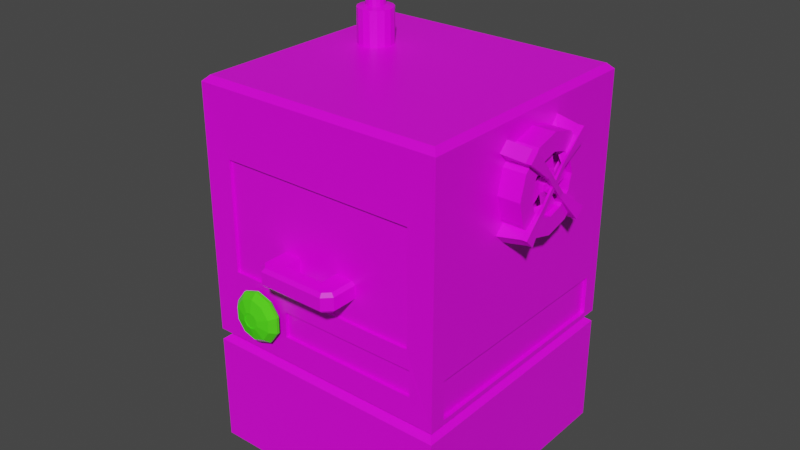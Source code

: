 # Source: pizzaOven.blend  (saved by Blender 3.2.14; exported with 4.5.12 LTS)
import bpy
from mathutils import Matrix  # noqa: F401  (used for matrix-valued properties, if any)

bpy.ops.wm.read_factory_settings(use_empty=True)
scene = bpy.context.scene
scene.name = 'Scene'

# ---- collections
col_collection = bpy.data.collections.new('Collection'); scene.collection.children.link(col_collection)

# ---- images (referenced by path relative to the original .blend; pixels are not part of the script)
import os
ASSET_DIR = os.environ.get("B2B_ASSET_DIR", "")  # directory of the original .blend (textures are referenced by path, not embedded)
HERE = os.path.dirname(os.path.abspath(__file__))  # packed textures are extracted next to this script under _unpacked/

def load_image(name, relpath, width, height, colorspace="sRGB"):
    """Load a texture the original file referenced (path relative to the .blend, or extracted next to this script)."""
    p = next((c for c in (os.path.join(HERE, relpath), os.path.join(ASSET_DIR, relpath)) if relpath and os.path.exists(c)), "")
    if p:
        img = bpy.data.images.load(p, check_existing=True)
        img.name = name
    else:  # same state as the original file: an image datablock whose file is absent (Cycles renders it pink)
        img = bpy.data.images.new(name, width, height)
        img.source = "FILE"
        img.filepath = "//" + (relpath or name)
    img.colorspace_settings.name = colorspace
    return img
img_texture_png = load_image('texture.png', 'texture.png', 1024, 1024, 'sRGB')

# ---- materials (node trees are filled in below, after node groups)
mat_pizzaovenmat = bpy.data.materials.new('PizzaOvenMat')
mat_pizzaovenmat.alpha_threshold = 0.0
mat_pizzaovenmat.use_transparent_shadow = False
mat_pizzaovenmat.line_color = (0.0, 0.0, 0.0, 1.0)
mat_bakebuttonmat = bpy.data.materials.new('BakeButtonMat')
mat_bakebuttonmat.use_transparent_shadow = False
mat_bakebuttonmat.diffuse_color = (0.08075, 0.8718, 0.01596, 1.0)
mat_bakebuttonmat.roughness = 0.1591
mat_bakebuttonmat.specular_intensity = 0.009091
mat_pizzaovenfan = bpy.data.materials.new('PizzaOvenFan')
mat_pizzaovenfan.use_transparent_shadow = False

# ---- material node trees
mat_pizzaovenmat.use_nodes = True; mat_pizzaovenmat.node_tree.nodes.clear()
_N = mat_pizzaovenmat.node_tree.nodes; _L = mat_pizzaovenmat.node_tree.links
n0 = _N.new('ShaderNodeOutputMaterial'); n0.name = 'Material Output'; n0.location = (300, 300)
n1 = _N.new('ShaderNodeBsdfPrincipled'); n1.name = 'Principled BSDF'; n1.location = (10, 300)
n1.distribution = 'GGX'
n1.subsurface_method = 'RANDOM_WALK_SKIN'
n1.inputs[2].default_value = 0.4
n1.inputs[3].default_value = 1.45
n1.inputs[27].default_value = (0.0, 0.0, 0.0, 1.0)
n1.inputs[28].default_value = 1.0
n2 = _N.new('ShaderNodeTexImage'); n2.name = 'Image Texture'; n2.location = (-413, 214)
n2.image = img_texture_png
n2.interpolation = 'Closest'
_L.new(n1.outputs[0], n0.inputs[0])
_L.new(n2.outputs[0], n1.inputs[0])
n0.is_active_output = True
mat_bakebuttonmat.use_nodes = True; mat_bakebuttonmat.node_tree.nodes.clear()
_N = mat_bakebuttonmat.node_tree.nodes; _L = mat_bakebuttonmat.node_tree.links
n0 = _N.new('ShaderNodeBsdfPrincipled'); n0.name = 'Principled BSDF'; n0.location = (10, 300)
n0.distribution = 'GGX'
n0.subsurface_method = 'RANDOM_WALK_SKIN'
n0.inputs[0].default_value = (0.08075, 0.8718, 0.01596, 1.0)
n0.inputs[2].default_value = 0.1591
n0.inputs[3].default_value = 1.45
n0.inputs[13].default_value = 0.009091
n0.inputs[27].default_value = (0.0, 0.0, 0.0, 1.0)
n0.inputs[28].default_value = 1.0
n1 = _N.new('ShaderNodeOutputMaterial'); n1.name = 'Material Output'; n1.location = (300, 300)
n2 = _N.new('ShaderNodeNormalMap'); n2.name = 'Normal Map'; n2.location = (-300, -300)
n2.label = 'Normal/Map'
n2.inputs[0].default_value = 0.0
_L.new(n0.outputs[0], n1.inputs[0])
_L.new(n2.outputs[0], n0.inputs[5])
n1.is_active_output = True
mat_pizzaovenfan.use_nodes = True; mat_pizzaovenfan.node_tree.nodes.clear()
_N = mat_pizzaovenfan.node_tree.nodes; _L = mat_pizzaovenfan.node_tree.links
n0 = _N.new('ShaderNodeBsdfPrincipled'); n0.name = 'Principled BSDF'; n0.location = (10, 300)
n0.distribution = 'GGX'
n0.subsurface_method = 'RANDOM_WALK_SKIN'
n0.inputs[3].default_value = 1.45
n0.inputs[27].default_value = (0.0, 0.0, 0.0, 1.0)
n0.inputs[28].default_value = 1.0
n1 = _N.new('ShaderNodeOutputMaterial'); n1.name = 'Material Output'; n1.location = (300, 300)
_L.new(n0.outputs[0], n1.inputs[0])
n1.is_active_output = True

# ---- world
world_world = bpy.data.worlds.new('World'); scene.world = world_world
world_world.use_nodes = True; world_world.node_tree.nodes.clear()
_N = world_world.node_tree.nodes; _L = world_world.node_tree.links
n0 = _N.new('ShaderNodeOutputWorld'); n0.name = 'World Output'; n0.location = (300, 300)
n1 = _N.new('ShaderNodeBackground'); n1.name = 'Background'; n1.location = (10, 300)
n1.inputs[0].default_value = (0.05088, 0.05088, 0.05088, 1.0)
_L.new(n1.outputs[0], n0.inputs[0])
n0.is_active_output = True
world_world.color = (0.05088, 0.05088, 0.05088)
world_world.use_sun_shadow = False
world_world.sun_shadow_jitter_overblur = 0.0

# ---- meshes
me_cube_001 = bpy.data.meshes.new('Cube.001')
me_cube_001.from_pydata([(-0.312, -0.8594, -0.1315), (-0.7848, -0.8573, 0.8981), (-1.0, 1.138, -0.5423), (0.811, -0.8594, -0.1315), (0.7848, -0.8573, 0.8981), (1.0, 1.138, -0.5423), (-0.312, -0.8602, -0.3385), (0.811, -0.8602, -0.3385), (-0.7848, -0.8176, 0.01729), (-0.7848, -0.8176, 0.8981), (0.7848, -0.8176, 0.8981), (0.7848, -0.8176, 0.01729), (-0.8447, -0.8015, -0.03794), (-0.8447, -0.8015, 0.635), (0.8447, -0.8015, 0.635), (0.8447, -0.8015, -0.03794), (-0.8447, 1.099, -0.03794), (-0.8447, 1.099, 0.635), (0.8447, 1.099, 0.635), (0.8447, 1.099, -0.03794), (-0.941, 1.079, -0.5873), (-0.941, -0.8033, -0.5873), (0.941, 1.079, -0.5873), (0.941, -0.8033, -0.5873), (-1.0, 1.138, -0.6349), (-1.0, -0.8623, -0.6349), (1.0, 1.138, -0.6349), (1.0, -0.8623, -0.6349), (-1.0, 1.138, -1.513), (-1.0, -0.8623, -1.513), (1.0, 1.138, -1.513), (1.0, -0.8623, -1.513), (-1.0, -0.7341, -0.5042), (-1.0, -0.04613, 0.7541), (-1.0, 0.3216, 0.7541), (-1.0, 1.01, -0.5042), (1.0, 1.01, -0.5042), (1.0, 0.3216, 0.7541), (1.0, -0.04613, 0.7541), (1.0, -0.7341, -0.5042), (-0.9692, -0.7341, -0.5042), (-0.9692, -0.7341, -0.1922), (-0.9692, 1.01, -0.1922), (-0.9692, 1.01, -0.5042), (0.9692, 1.01, -0.5042), (0.9692, 1.01, -0.1922), (0.9692, -0.7341, -0.1922), (0.9692, -0.7341, -0.5042), (-0.956, 1.094, 1.458), (-1.0, 0.3216, 1.122), (0.956, 1.094, 1.458), (1.0, 0.3216, 1.122), (-1.0, -0.04613, 1.122), (-0.956, -0.8183, 1.458), (0.956, -0.8183, 1.458), (1.0, -0.04613, 1.122), (-0.4658, 0.5234, 1.458), (-0.663, 0.5234, 1.458), (-0.663, 0.3262, 1.458), (-0.4658, 0.3262, 1.458), (-0.5644, 0.5643, 1.458), (-0.425, 0.4248, 1.458), (-0.7039, 0.4248, 1.458), (-0.5644, 0.2854, 1.458), (-0.5111, 0.5537, 1.458), (-0.4356, 0.3715, 1.458), (-0.6933, 0.4782, 1.458), (-0.6178, 0.296, 1.458), (-0.6178, 0.5537, 1.458), (-0.4356, 0.4782, 1.458), (-0.6933, 0.3715, 1.458), (-0.5111, 0.296, 1.458), (-0.4658, 0.5234, 1.728), (-0.663, 0.5234, 1.728), (-0.663, 0.3262, 1.728), (-0.4658, 0.3262, 1.728), (-0.5644, 0.5643, 1.728), (-0.425, 0.4248, 1.728), (-0.7039, 0.4248, 1.728), (-0.5644, 0.2854, 1.728), (-0.5111, 0.5537, 1.728), (-0.4356, 0.3715, 1.728), (-0.6933, 0.4782, 1.728), (-0.6178, 0.296, 1.728), (-0.6178, 0.5537, 1.728), (-0.4356, 0.4782, 1.728), (-0.6933, 0.3715, 1.728), (-0.5111, 0.296, 1.728), (-0.5118, 0.4774, 1.743), (-0.6171, 0.4774, 1.743), (-0.6171, 0.3722, 1.743), (-0.5118, 0.3722, 1.743), (-0.5644, 0.4992, 1.743), (-0.49, 0.4248, 1.743), (-0.6388, 0.4248, 1.743), (-0.5644, 0.3504, 1.743), (-0.536, 0.4936, 1.743), (-0.4957, 0.3964, 1.743), (-0.6332, 0.4533, 1.743), (-0.5929, 0.3561, 1.743), (-0.5929, 0.4936, 1.743), (-0.4957, 0.4533, 1.743), (-0.6332, 0.3964, 1.743), (-0.536, 0.3561, 1.743), (-0.5118, 0.4774, 2.133), (-0.6171, 0.4774, 2.133), (-0.6171, 0.3722, 2.133), (-0.5118, 0.3722, 2.133), (-0.5644, 0.4992, 2.133), (-0.49, 0.4248, 2.133), (-0.6388, 0.4248, 2.133), (-0.5644, 0.3504, 2.133), (-0.536, 0.4936, 2.133), (-0.4957, 0.3964, 2.133), (-0.6332, 0.4533, 2.133), (-0.5929, 0.3561, 2.133), (-0.5929, 0.4936, 2.133), (-0.4957, 0.4533, 2.133), (-0.6332, 0.3964, 2.133), (-0.536, 0.3561, 2.133), (-1.0, -0.8623, -0.5423), (1.0, -0.8623, -0.5423), (-0.7848, -0.8573, 0.01729), (0.7848, -0.8573, 0.01729), (-0.312, -0.8356, -0.3386), (0.811, -0.8356, -0.3386), (-0.312, -0.8348, -0.1316), (0.811, -0.8348, -0.1316), (-1.0, -0.7341, -0.1922), (-1.0, 1.01, -0.1922), (1.0, 1.01, -0.1922), (1.0, -0.7341, -0.1922), (-1.0, 1.138, 1.414), (-1.0, -0.8623, 1.414), (1.0, -0.8623, 1.414), (1.0, 1.138, 1.414), (-1.0, 0.1377, 0.678), (1.0, 0.1377, 0.678), (-1.0, 0.1377, 1.198), (1.0, 0.1377, 1.198), (-1.0, -0.1223, 0.938), (-1.0, 0.3977, 0.938), (1.0, 0.3977, 0.938), (1.0, -0.1223, 0.938), (-1.0, 0.2372, 0.6978), (1.0, 0.03822, 0.6978), (-1.0, 0.03822, 1.178), (1.0, 0.2372, 1.178), (-1.0, -0.1025, 1.038), (-1.0, 0.3779, 0.8385), (1.0, 0.3779, 0.8385), (1.0, -0.1025, 0.8385), (-1.0, 0.03822, 0.6978), (1.0, 0.2372, 0.6978), (-1.0, 0.2372, 1.178), (1.0, 0.03822, 1.178), (-1.0, -0.1025, 0.8385), (-1.0, 0.3779, 1.038), (1.0, 0.3779, 1.038), (1.0, -0.1025, 1.038), (0.178, 0.3216, 0.7541), (0.178, -0.04613, 0.7541), (0.178, 0.3216, 1.122), (0.178, -0.04613, 1.122), (0.178, 0.1377, 0.678), (0.178, 0.1377, 1.198), (0.178, 0.3977, 0.938), (0.178, -0.1223, 0.938), (0.178, 0.03822, 0.6978), (0.178, 0.03822, 1.178), (0.178, 0.2372, 1.178), (0.178, -0.1025, 1.038), (0.178, 0.3779, 0.8385), (0.178, 0.2372, 0.6978), (0.178, -0.1025, 0.8385), (0.178, 0.3779, 1.038), (-0.1743, 0.03822, 0.6978), (-0.1743, -0.04613, 0.7541), (-0.1743, 0.1377, 1.198), (-0.1743, 0.2372, 1.178), (-0.1743, 0.3977, 0.938), (-0.1743, 0.3779, 0.8385), (-0.1743, 0.3216, 0.7541), (-0.1743, 0.2372, 0.6978), (-0.1743, 0.03822, 1.178), (-0.1743, -0.04613, 1.122), (-0.1743, 0.3216, 1.122), (-0.1743, -0.1025, 1.038), (-0.1743, -0.1025, 0.8385), (-0.1743, 0.1377, 0.678), (-0.1743, -0.1223, 0.938), (-0.1743, 0.3779, 1.038)], [], [(5, 135, 130, 36), (4, 1, 9, 10), (2, 5, 22, 20), (132, 2, 35, 129), (1, 4, 134, 133), (0, 6, 124, 126), (134, 121, 39, 131), (8, 11, 15, 12), (123, 4, 10, 11), (122, 123, 11, 8), (1, 122, 8, 9), (13, 12, 16, 17), (9, 8, 12, 13), (10, 9, 13, 14), (11, 10, 14, 15), (19, 18, 17, 16), (14, 13, 17, 18), (15, 14, 18, 19), (20, 22, 26, 24), (120, 2, 20, 21), (5, 121, 23, 22), (121, 120, 21, 23), (26, 27, 31, 30), (22, 23, 27, 26), (21, 20, 24, 25), (23, 21, 25, 27), (28, 30, 31, 29), (25, 24, 28, 29), (27, 25, 29, 31), (24, 26, 30, 28), (15, 19, 16, 12), (122, 1, 133, 120), (2, 132, 135, 5), (2, 120, 32, 35), (4, 123, 121, 134), (121, 5, 36, 39), (40, 41, 42, 43), (128, 41, 40, 32), (129, 42, 41, 128), (35, 43, 42, 129), (32, 40, 43, 35), (44, 45, 46, 47), (130, 45, 44, 36), (131, 46, 45, 130), (39, 47, 46, 131), (36, 44, 47, 39), (120, 133, 128, 32), (53, 48, 132, 133), (48, 50, 135, 132), (50, 54, 134, 135), (54, 53, 133, 134), (50, 48, 57, 68, 60, 64, 56), (48, 53, 58, 70, 62, 66, 57), (53, 54, 59, 71, 63, 67, 58), (54, 50, 56, 69, 61, 65, 59), (57, 66, 82, 73), (69, 56, 72, 85), (62, 70, 86, 78), (58, 67, 83, 74), (70, 58, 74, 86), (63, 71, 87, 79), (71, 59, 75, 87), (64, 60, 76, 80), (65, 61, 77, 81), (66, 62, 78, 82), (56, 64, 80, 72), (67, 63, 79, 83), (60, 68, 84, 76), (59, 65, 81, 75), (68, 57, 73, 84), (61, 69, 85, 77), (85, 72, 88, 101), (78, 86, 102, 94), (86, 74, 90, 102), (79, 87, 103, 95), (72, 80, 96, 88), (87, 75, 91, 103), (80, 76, 92, 96), (75, 81, 97, 91), (81, 77, 93, 97), (73, 82, 98, 89), (82, 78, 94, 98), (74, 83, 99, 90), (83, 79, 95, 99), (76, 84, 100, 92), (84, 73, 89, 100), (77, 85, 101, 93), (97, 93, 109, 113), (89, 98, 114, 105), (98, 94, 110, 114), (90, 99, 115, 106), (99, 95, 111, 115), (92, 100, 116, 108), (100, 89, 105, 116), (93, 101, 117, 109), (101, 88, 104, 117), (94, 102, 118, 110), (102, 90, 106, 118), (95, 103, 119, 111), (88, 96, 112, 104), (103, 91, 107, 119), (96, 92, 108, 112), (91, 97, 113, 107), (7, 6, 120, 121), (0, 3, 123, 122), (6, 0, 122, 120), (3, 7, 121, 123), (127, 126, 124, 125), (6, 7, 125, 124), (7, 3, 127, 125), (3, 0, 126, 127), (33, 152, 136, 144, 34, 129, 128), (37, 153, 137, 145, 38, 131, 130), (49, 154, 138, 146, 52, 133, 132), (55, 155, 139, 147, 51, 135, 134), (52, 148, 140, 156, 33, 128, 133), (34, 149, 141, 157, 49, 132, 129), (51, 158, 142, 150, 37, 130, 135), (38, 151, 143, 159, 55, 134, 131), (38, 145, 168, 161), (140, 148, 171, 167), (52, 146, 169, 163), (141, 149, 172, 166), (136, 152, 168, 164), (51, 147, 170, 162), (150, 142, 166, 172), (137, 153, 173, 164), (148, 52, 163, 171), (143, 151, 174, 167), (138, 154, 170, 165), (149, 34, 160, 172), (152, 33, 161, 168), (139, 155, 169, 165), (37, 150, 172, 160), (153, 37, 160, 173), (156, 140, 167, 174), (151, 38, 161, 174), (154, 49, 162, 170), (157, 141, 166, 175), (155, 55, 163, 169), (142, 158, 175, 166), (33, 156, 174, 161), (159, 143, 167, 171), (49, 157, 175, 162), (144, 136, 164, 173), (158, 51, 162, 175), (145, 137, 164, 168), (55, 159, 171, 163), (146, 138, 165, 169), (34, 144, 173, 160), (147, 139, 165, 170), (168, 164, 189, 176), (176, 177, 188, 190, 187, 185, 184, 178, 179, 186, 191, 180, 181, 182, 183, 189), (173, 160, 182, 183), (164, 173, 183, 189), (165, 169, 184, 178), (169, 163, 185, 184), (167, 174, 188, 190), (162, 170, 179, 186), (166, 175, 191, 180), (163, 171, 187, 185), (161, 168, 176, 177), (171, 167, 190, 187), (160, 172, 181, 182), (170, 165, 178, 179), (175, 162, 186, 191), (174, 161, 177, 188), (172, 166, 180, 181), (164, 173, 160, 172, 166, 175, 162, 170, 165, 169, 163, 171, 167, 174, 161, 168)])
_uv = me_cube_001.uv_layers.new(name='UVMap')
_uv.uv.foreach_set('vector', [1.011, 0.09396, 1.011, 0.9952, 0.9456, 0.2553, 0.9456, 0.1115, 0.5984, 0.7766, 0.5984, 0.9734, 0.5984, 0.9734, 0.5984, 0.7766, 0.4974, 0.17, 0.4473, 0.17, 0.4487, 0.1713, 0.496, 0.1713, 9.388e-05, 0.9897, 9.542e-05, 0.1083, 0.06417, 0.1254, 0.06418, 0.266, 0.3222, 0.9131, 0.6827, 0.9131, 0.7315, 0.958, 0.2734, 0.958, 0.4595, 0.1782, 0.4573, 0.176, 0.4573, 0.176, 0.4595, 0.1782, -0.01114, 0.9952, -0.01114, 0.09397, 0.05438, 0.1115, 0.05438, 0.2553, 0.4016, 0.9734, 0.4016, 0.7766, 0.4016, 0.7766, 0.4016, 0.9734, 0.4016, 0.7766, 0.5984, 0.7766, 0.5984, 0.7766, 0.4016, 0.7766, 0.4016, 0.9734, 0.4016, 0.7766, 0.4016, 0.7766, 0.4016, 0.9734, 0.5984, 0.9734, 0.4016, 0.9734, 0.4016, 0.9734, 0.5984, 0.9734, 0.4587, 0.1537, 0.4587, 0.1271, 0.5113, 0.1271, 0.5113, 0.1537, 0.4637, 0.153, 0.4637, 0.1286, 0.462, 0.1271, 0.462, 0.1537, 0.5984, 0.7766, 0.5984, 0.9734, 0.5984, 0.9734, 0.5984, 0.7766, 0.5072, 0.1286, 0.5072, 0.153, 0.5088, 0.1537, 0.5088, 0.1271, 0.5088, 0.1271, 0.5088, 0.1537, 0.462, 0.1537, 0.462, 0.1271, 0.4643, 0.1454, 0.4643, 0.07831, 0.4643, 0.07831, 0.4643, 0.1454, 0.4636, 0.1271, 0.4636, 0.1537, 0.5162, 0.1537, 0.5162, 0.1271, 0.496, 0.1713, 0.4487, 0.1713, 0.4473, 0.17, 0.4974, 0.17, 0.0, 0.0493, 0.0, 0.9507, 0.02949, 0.9241, 0.02949, 0.07588, 0.4473, 0.17, 0.4473, 0.2152, 0.4487, 0.2139, 0.4487, 0.1713, 0.4473, 0.2152, 0.4974, 0.2152, 0.496, 0.2139, 0.4487, 0.2139, 0.839, 0.4985, 0.161, 0.4985, 0.161, 0.2301, 0.839, 0.2301, 0.4487, 0.1713, 0.4487, 0.2139, 0.4473, 0.2152, 0.4473, 0.17, 0.496, 0.2139, 0.496, 0.1713, 0.4974, 0.17, 0.4974, 0.2152, 0.4487, 0.2139, 0.496, 0.2139, 0.4974, 0.2152, 0.4473, 0.2152, 0.1605, 0.1768, 0.2256, 0.1768, 0.2256, 0.2419, 0.1605, 0.2419, 0.161, 0.4985, 0.839, 0.4985, 0.839, 0.2301, 0.161, 0.2301, 0.839, 0.4985, 0.161, 0.4985, 0.161, 0.2301, 0.839, 0.2301, 0.161, 0.4985, 0.839, 0.4985, 0.839, 0.2301, 0.161, 0.2301, 0.5088, 0.1091, 0.5088, 0.1617, 0.462, 0.1617, 0.462, 0.1091, 0.3222, 0.5526, 0.3222, 0.9131, 0.2734, 0.9518, 0.2734, 0.5039, 0.03993, 0.2539, 0.4111, 0.2539, 0.4111, 0.6334, 0.03993, 0.6334, 9.542e-05, 0.1083, 0.9999, 0.1082, 0.9358, 0.1254, 0.06417, 0.1254, 0.6827, 0.9131, 0.6827, 0.5526, 0.7314, 0.5039, 0.7314, 0.9518, -0.01114, 0.09397, 1.011, 0.09396, 0.9456, 0.1115, 0.05438, 0.1115, 0.06504, 0.2496, 0.06504, 0.1286, 0.9388, 0.1286, 0.9388, 0.2496, 0.609, 0.01602, 0.609, 0.01602, 0.391, 0.01602, 0.391, 0.01602, 0.609, 0.234, 0.609, 0.234, 0.609, 0.01602, 0.609, 0.01602, 0.391, 0.234, 0.391, 0.234, 0.609, 0.234, 0.609, 0.234, 0.391, 0.01602, 0.391, 0.01602, 0.391, 0.234, 0.391, 0.234, 0.06226, 0.2568, 0.06226, 0.1359, 0.939, 0.1359, 0.939, 0.2568, 0.1576, 0.09451, 0.158, 0.09507, 0.1532, 0.09475, 0.1537, 0.09435, 0.1575, 0.07622, 0.158, 0.07582, 0.158, 0.09507, 0.1576, 0.09451, 0.1536, 0.1785, 0.1532, 0.178, 0.158, 0.1783, 0.1575, 0.1787, 0.1537, 0.1968, 0.1532, 0.1972, 0.1532, 0.178, 0.1536, 0.1785, 0.9999, 0.1082, 0.9999, 0.9897, 0.9358, 0.266, 0.9358, 0.1254, 0.57, 0.6452, 0.4446, 0.6452, 0.4417, 0.6423, 0.5729, 0.6423, 0.4446, 0.6452, 0.4446, 0.7707, 0.4417, 0.7735, 0.4417, 0.6423, 0.4446, 0.7707, 0.57, 0.7707, 0.5729, 0.7735, 0.4417, 0.7735, 0.57, 0.7707, 0.57, 0.6452, 0.5729, 0.6423, 0.5729, 0.7735, -0.005788, 0.9876, -0.005788, 0.6802, 0.1196, 0.8056, 0.1196, 0.8198, 0.1196, 0.8339, 0.1196, 0.848, 0.1196, 0.8622, -0.005788, 0.6802, 0.3016, 0.6802, 0.1762, 0.8056, 0.162, 0.8056, 0.1479, 0.8056, 0.1338, 0.8056, 0.1196, 0.8056, 0.3016, 0.6802, 0.3016, 0.9876, 0.1762, 0.8622, 0.1762, 0.848, 0.1762, 0.8339, 0.1762, 0.8198, 0.1762, 0.8056, 0.3016, 0.9876, -0.005788, 0.9876, 0.1196, 0.8622, 0.1338, 0.8622, 0.1479, 0.8622, 0.162, 0.8622, 0.1762, 0.8622, 0.1196, 0.8056, 0.1338, 0.8056, 0.1338, 0.8056, 0.1196, 0.8056, 0.1338, 0.8622, 0.1196, 0.8622, 0.1196, 0.8622, 0.1338, 0.8622, 0.1479, 0.8056, 0.162, 0.8056, 0.162, 0.8056, 0.1479, 0.8056, 0.1762, 0.8056, 0.1762, 0.8198, 0.1762, 0.8198, 0.1762, 0.8056, 0.162, 0.8056, 0.1762, 0.8056, 0.1762, 0.8056, 0.162, 0.8056, 0.1762, 0.8339, 0.1762, 0.848, 0.1762, 0.848, 0.1762, 0.8339, 0.1762, 0.848, 0.1762, 0.8622, 0.1762, 0.8622, 0.1762, 0.848, 0.1196, 0.848, 0.1196, 0.8339, 0.1196, 0.8339, 0.1196, 0.848, 0.162, 0.8622, 0.1479, 0.8622, 0.1479, 0.8622, 0.162, 0.8622, 0.1338, 0.8056, 0.1479, 0.8056, 0.1479, 0.8056, 0.1338, 0.8056, 0.1196, 0.8622, 0.1196, 0.848, 0.1196, 0.848, 0.1196, 0.8622, 0.1762, 0.8198, 0.1762, 0.8339, 0.1762, 0.8339, 0.1762, 0.8198, 0.1196, 0.8339, 0.1196, 0.8198, 0.1196, 0.8198, 0.1196, 0.8339, 0.1762, 0.8622, 0.162, 0.8622, 0.162, 0.8622, 0.1762, 0.8622, 0.1196, 0.8198, 0.1196, 0.8056, 0.1196, 0.8056, 0.1196, 0.8198, 0.1479, 0.8622, 0.1338, 0.8622, 0.1338, 0.8622, 0.1479, 0.8622, 0.1338, 0.8622, 0.1196, 0.8622, 0.1196, 0.8622, 0.1338, 0.8622, 0.1479, 0.8056, 0.162, 0.8056, 0.162, 0.8056, 0.1479, 0.8056, 0.162, 0.8056, 0.1762, 0.8056, 0.1762, 0.8056, 0.162, 0.8056, 0.1762, 0.8339, 0.1762, 0.848, 0.1762, 0.848, 0.1762, 0.8339, 0.1196, 0.8622, 0.1196, 0.848, 0.1196, 0.848, 0.1196, 0.8622, 0.1762, 0.848, 0.1762, 0.8622, 0.1762, 0.8622, 0.1762, 0.848, 0.1196, 0.848, 0.1196, 0.8339, 0.1196, 0.8339, 0.1196, 0.848, 0.1762, 0.8622, 0.162, 0.8622, 0.162, 0.8622, 0.1762, 0.8622, 0.162, 0.8622, 0.1479, 0.8622, 0.1479, 0.8622, 0.162, 0.8622, 0.1196, 0.8056, 0.1338, 0.8056, 0.1338, 0.8056, 0.1196, 0.8056, 0.1338, 0.8056, 0.1479, 0.8056, 0.1479, 0.8056, 0.1338, 0.8056, 0.1762, 0.8056, 0.1762, 0.8198, 0.1762, 0.8198, 0.1762, 0.8056, 0.1762, 0.8198, 0.1762, 0.8339, 0.1762, 0.8339, 0.1762, 0.8198, 0.1196, 0.8339, 0.1196, 0.8198, 0.1196, 0.8198, 0.1196, 0.8339, 0.1196, 0.8198, 0.1196, 0.8056, 0.1196, 0.8056, 0.1196, 0.8198, 0.1479, 0.8622, 0.1338, 0.8622, 0.1338, 0.8622, 0.1479, 0.8622, 0.162, 0.8622, 0.1479, 0.8622, 0.1479, 0.8622, 0.162, 0.8622, 0.1196, 0.8056, 0.1338, 0.8056, 0.1338, 0.8056, 0.1196, 0.8056, 0.1338, 0.8056, 0.1479, 0.8056, 0.1479, 0.8056, 0.1338, 0.8056, 0.1762, 0.8056, 0.1762, 0.8198, 0.1762, 0.8198, 0.1762, 0.8056, 0.1762, 0.8198, 0.1762, 0.8339, 0.1762, 0.8339, 0.1762, 0.8198, 0.1196, 0.8339, 0.1196, 0.8198, 0.1196, 0.8198, 0.1196, 0.8339, 0.1196, 0.8198, 0.1196, 0.8056, 0.1196, 0.8056, 0.1196, 0.8198, 0.1479, 0.8622, 0.1338, 0.8622, 0.1338, 0.8622, 0.1479, 0.8622, 0.1338, 0.8622, 0.1196, 0.8622, 0.1196, 0.8622, 0.1338, 0.8622, 0.1479, 0.8056, 0.162, 0.8056, 0.162, 0.8056, 0.1479, 0.8056, 0.162, 0.8056, 0.1762, 0.8056, 0.1762, 0.8056, 0.162, 0.8056, 0.1762, 0.8339, 0.1762, 0.848, 0.1762, 0.848, 0.1762, 0.8339, 0.1196, 0.8622, 0.1196, 0.848, 0.1196, 0.848, 0.1196, 0.8622, 0.1762, 0.848, 0.1762, 0.8622, 0.1762, 0.8622, 0.1762, 0.848, 0.1196, 0.848, 0.1196, 0.8339, 0.1196, 0.8339, 0.1196, 0.848, 0.1762, 0.8622, 0.162, 0.8622, 0.162, 0.8622, 0.1762, 0.8622, 0.6527, 0.5245, 0.3521, 0.5245, 0.2734, 0.5039, 0.7314, 0.5039, 0.3597, 0.532, 0.6452, 0.532, 0.6827, 0.5526, 0.3222, 0.5526, 0.3521, 0.5245, 0.3597, 0.532, 0.3222, 0.5526, 0.2734, 0.5039, 0.6452, 0.532, 0.6527, 0.5245, 0.7314, 0.5039, 0.6827, 0.5526, 0.3794, 0.09976, 4.071e-05, 0.09976, 4.071e-05, 4.081e-05, 0.3794, 4.077e-05, 0.4573, 0.176, 0.5476, 0.176, 0.5476, 0.176, 0.4573, 0.176, 0.5476, 0.176, 0.5453, 0.1782, 0.5453, 0.1782, 0.5476, 0.176, 0.5453, 0.1782, 0.4595, 0.1782, 0.4595, 0.1782, 0.5453, 0.1782, 0.6191, 0.6296, 0.5644, 0.5967, 0.5, 0.5851, 0.4356, 0.5967, 0.3809, 0.6296, 0.06418, 0.266, 0.9358, 0.266, 0.6223, 0.6309, 0.5662, 0.5971, 0.5, 0.5852, 0.4338, 0.5971, 0.3777, 0.6309, 0.05438, 0.2553, 0.9456, 0.2553, 0.3809, 0.8443, 0.4356, 0.8772, 0.5, 0.8887, 0.5644, 0.8772, 0.6191, 0.8443, 0.9999, 0.9897, 9.388e-05, 0.9897, 0.3777, 0.8514, 0.4338, 0.8852, 0.5, 0.8971, 0.5662, 0.8852, 0.6223, 0.8514, 1.011, 0.9952, -0.01114, 0.9952, 0.6191, 0.8443, 0.6556, 0.795, 0.6684, 0.7369, 0.6556, 0.6788, 0.6191, 0.6296, 0.9358, 0.266, 0.9999, 0.9897, 0.3809, 0.6296, 0.3444, 0.6788, 0.3316, 0.7369, 0.3444, 0.795, 0.3809, 0.8443, 9.388e-05, 0.9897, 0.06418, 0.266, 0.6223, 0.8514, 0.6598, 0.8008, 0.673, 0.7411, 0.6598, 0.6815, 0.6223, 0.6309, 0.9456, 0.2553, 1.011, 0.9952, 0.3777, 0.6309, 0.3402, 0.6815, 0.327, 0.7411, 0.3402, 0.8008, 0.3777, 0.8514, -0.01114, 0.9952, 0.05438, 0.2553, 0.4481, 0.1604, 0.4534, 0.1604, 0.4534, 0.1604, 0.4481, 0.1604, 0.4928, 0.1922, 0.493, 0.194, 0.493, 0.194, 0.4928, 0.1922, 0.4932, 0.1959, 0.4892, 0.1959, 0.4892, 0.1959, 0.4932, 0.1959, 0.4775, 0.1922, 0.4777, 0.1903, 0.4777, 0.1903, 0.4775, 0.1922, 0.4852, 0.1885, 0.4888, 0.1885, 0.4888, 0.1885, 0.4852, 0.1885, 0.4706, 0.1712, 0.4647, 0.1712, 0.4647, 0.1712, 0.4706, 0.1712, 0.4699, 0.1631, 0.4701, 0.1658, 0.4701, 0.1658, 0.4699, 0.1631, 0.4588, 0.1604, 0.4642, 0.1604, 0.4642, 0.1604, 0.4588, 0.1604, 0.493, 0.194, 0.4932, 0.1959, 0.4932, 0.1959, 0.493, 0.194, 0.4476, 0.1658, 0.4478, 0.1631, 0.4478, 0.1631, 0.4476, 0.1658, 0.4852, 0.1959, 0.4812, 0.1959, 0.4812, 0.1959, 0.4852, 0.1959, 0.4777, 0.1903, 0.4779, 0.1885, 0.4779, 0.1885, 0.4777, 0.1903, 0.4888, 0.1885, 0.4925, 0.1885, 0.4925, 0.1885, 0.4888, 0.1885, 0.4588, 0.1712, 0.453, 0.1712, 0.453, 0.1712, 0.4588, 0.1712, 0.4696, 0.1604, 0.4699, 0.1631, 0.4699, 0.1631, 0.4696, 0.1604, 0.4642, 0.1604, 0.4696, 0.1604, 0.4696, 0.1604, 0.4642, 0.1604, 0.4927, 0.1903, 0.4928, 0.1922, 0.4928, 0.1922, 0.4927, 0.1903, 0.4478, 0.1631, 0.4481, 0.1604, 0.4481, 0.1604, 0.4478, 0.1631, 0.4812, 0.1959, 0.4772, 0.1959, 0.4772, 0.1959, 0.4812, 0.1959, 0.4774, 0.194, 0.4775, 0.1922, 0.4775, 0.1922, 0.4774, 0.194, 0.453, 0.1712, 0.4471, 0.1712, 0.4471, 0.1712, 0.453, 0.1712, 0.4701, 0.1658, 0.4703, 0.1685, 0.4703, 0.1685, 0.4701, 0.1658, 0.4925, 0.1885, 0.4927, 0.1903, 0.4927, 0.1903, 0.4925, 0.1885, 0.4473, 0.1685, 0.4476, 0.1658, 0.4476, 0.1658, 0.4473, 0.1685, 0.4772, 0.1959, 0.4774, 0.194, 0.4774, 0.194, 0.4772, 0.1959, 0.4815, 0.1885, 0.4852, 0.1885, 0.4852, 0.1885, 0.4815, 0.1885, 0.4703, 0.1685, 0.4706, 0.1712, 0.4706, 0.1712, 0.4703, 0.1685, 0.4534, 0.1604, 0.4588, 0.1604, 0.4588, 0.1604, 0.4534, 0.1604, 0.4471, 0.1712, 0.4473, 0.1685, 0.4473, 0.1685, 0.4471, 0.1712, 0.4892, 0.1959, 0.4852, 0.1959, 0.4852, 0.1959, 0.4892, 0.1959, 0.4779, 0.1885, 0.4815, 0.1885, 0.4815, 0.1885, 0.4779, 0.1885, 0.4647, 0.1712, 0.4588, 0.1712, 0.4588, 0.1712, 0.4647, 0.1712, 0.4304, 0.5521, 0.4975, 0.5521, 0.4975, 0.5521, 0.4304, 0.5521, 0.0, 0.0, 0.0, 0.0, 0.0, 0.0, 0.0, 0.0, 0.0, 0.0, 0.0, 0.0, 0.0, 0.0, 0.0, 0.0, 0.0, 0.0, 0.0, 0.0, 0.0, 0.0, 0.0, 0.0, 0.0, 0.0, 0.0, 0.0, 0.0, 0.0, 0.0, 0.0, 0.4338, 0.5466, 0.367, 0.5466, 0.367, 0.5466, 0.4338, 0.5466, 0.5007, 0.5466, 0.4338, 0.5466, 0.4338, 0.5466, 0.5007, 0.5466, 0.5007, 0.6821, 0.5735, 0.6821, 0.5735, 0.6821, 0.5007, 0.6821, 0.4244, 0.6866, 0.3513, 0.6866, 0.3513, 0.6866, 0.4244, 0.6866, 0.6403, 0.6143, 0.6373, 0.5805, 0.6373, 0.5805, 0.6403, 0.6143, 0.355, 0.6821, 0.4278, 0.6821, 0.4278, 0.6821, 0.355, 0.6821, 0.6378, 0.6194, 0.6408, 0.653, 0.6408, 0.653, 0.6378, 0.6194, 0.3513, 0.6866, 0.3543, 0.653, 0.3543, 0.653, 0.3513, 0.6866, 0.6343, 0.5466, 0.5675, 0.5466, 0.5675, 0.5466, 0.6343, 0.5466, 0.3543, 0.653, 0.3573, 0.6194, 0.3573, 0.6194, 0.3543, 0.653, 0.6318, 0.5521, 0.6348, 0.5857, 0.6348, 0.5857, 0.6318, 0.5521, 0.5707, 0.6866, 0.4975, 0.6866, 0.4975, 0.6866, 0.5707, 0.6866, 0.6408, 0.653, 0.6438, 0.6866, 0.6438, 0.6866, 0.6408, 0.653, 0.6373, 0.5805, 0.6343, 0.5466, 0.6343, 0.5466, 0.6373, 0.5805, 0.6348, 0.5857, 0.6378, 0.6194, 0.6378, 0.6194, 0.6348, 0.5857, 0.0, 0.0, 0.0, 0.0, 0.0, 0.0, 0.0, 0.0, 0.0, 0.0, 0.0, 0.0, 0.0, 0.0, 0.0, 0.0, 0.0, 0.0, 0.0, 0.0, 0.0, 0.0, 0.0, 0.0, 0.0, 0.0, 0.0, 0.0, 0.0, 0.0, 0.0, 0.0])
me_cube_001.materials.append(mat_pizzaovenmat)
me_cube_001.update()
me_cube_002 = bpy.data.meshes.new('Cube.002')
me_cube_002.from_pydata([(-0.7848, 3.576e-07, -0.8808), (-0.7848, 3.576e-07, 0.0), (0.7848, 3.576e-07, -0.8808), (0.7848, 3.576e-07, 0.0), (-0.7848, -0.03975, -0.8808), (-0.7848, -0.03975, 0.0), (0.7848, -0.03975, -0.8808), (0.7848, -0.03975, 0.0), (-0.1649, -0.03975, -0.7095), (0.1649, -0.03975, -0.7095), (-0.1649, -0.03975, -0.5605), (0.1649, -0.03975, -0.5605), (0.1649, -0.1778, -0.7095), (-0.1649, -0.1778, -0.5605), (0.1649, -0.1778, -0.5605), (-0.1649, -0.1778, -0.7095), (0.3298, -0.03975, -0.6841), (0.3044, -0.03975, -0.7095), (0.3518, -0.03975, -0.722), (0.3044, -0.03975, -0.5605), (0.3298, -0.03975, -0.5859), (0.3418, -0.03975, -0.5382), (-0.3298, -0.03975, -0.5859), (-0.3044, -0.03975, -0.5605), (-0.3418, -0.03975, -0.5382), (-0.3044, -0.03975, -0.7095), (-0.3298, -0.03975, -0.6841), (-0.3518, -0.03975, -0.722), (0.3044, -0.1778, -0.5605), (0.3298, -0.1778, -0.5859), (0.3298, -0.1778, -0.6841), (0.3044, -0.1778, -0.7095), (-0.3298, -0.1778, -0.5859), (-0.3044, -0.1778, -0.5605), (-0.3044, -0.1778, -0.7095), (-0.3298, -0.1778, -0.6841), (0.1649, -0.2789, -0.7095), (0.1649, -0.3042, -0.6841), (-0.1649, -0.2789, -0.5605), (-0.1649, -0.3042, -0.5859), (0.1649, -0.3042, -0.5859), (0.1649, -0.2789, -0.5605), (-0.1649, -0.3042, -0.6841), (-0.1649, -0.2789, -0.7095), (0.2566, -0.2789, -0.5605), (0.2671, -0.3042, -0.5859), (0.3044, -0.231, -0.5605), (0.3298, -0.2415, -0.5859), (0.3044, -0.231, -0.7095), (0.3298, -0.2415, -0.6841), (0.2566, -0.2789, -0.7095), (0.2671, -0.3042, -0.6841), (-0.3044, -0.231, -0.5605), (-0.3298, -0.2415, -0.5859), (-0.2566, -0.2789, -0.5605), (-0.2671, -0.3042, -0.5859), (-0.2566, -0.2789, -0.7095), (-0.2671, -0.3042, -0.6841), (-0.3044, -0.231, -0.7095), (-0.3298, -0.2415, -0.6841)], [], [(2, 0, 1, 3), (30, 29, 47, 49), (1, 0, 4, 5), (2, 3, 7, 6), (0, 2, 6, 4), (3, 1, 5, 7), (9, 17, 31, 12), (19, 11, 14, 28), (25, 8, 15, 34), (6, 7, 21, 20, 16, 18), (9, 11, 10, 8), (11, 9, 12, 14), (42, 39, 55, 57), (22, 26, 35, 32), (4, 6, 18, 17, 9, 8, 25, 27), (10, 23, 33, 13), (5, 4, 27, 26, 22, 24), (8, 10, 13, 15), (7, 5, 24, 23, 10, 11, 19, 21), (34, 15, 43, 56, 58), (12, 31, 48, 50, 36), (51, 45, 40, 37), (32, 35, 59, 53), (36, 43, 15, 12), (13, 33, 52, 54, 38), (14, 13, 38, 41), (40, 39, 42, 37), (12, 15, 13, 14), (45, 51, 49, 47), (57, 55, 53, 59), (28, 14, 41, 44, 46), (16, 17, 18), (19, 20, 21), (22, 23, 24), (25, 26, 27), (35, 26, 25, 34), (22, 32, 33, 23), (19, 28, 29, 20), (31, 17, 16, 30), (39, 40, 41, 38), (37, 42, 43, 36), (46, 44, 45, 47), (50, 48, 49, 51), (58, 56, 57, 59), (54, 52, 53, 55), (48, 31, 30, 49), (28, 46, 47, 29), (36, 50, 51, 37), (44, 41, 40, 45), (32, 53, 52, 33), (55, 39, 38, 54), (56, 43, 42, 57), (34, 58, 59, 35), (16, 20, 29, 30)])
_uv = me_cube_002.uv_layers.new(name='UVMap')
_uv.uv.foreach_set('vector', [0.0, 0.0, 0.0, 0.0, 0.0, 0.0, 0.0, 0.0, 0.4583, 0.1664, 0.4582, 0.1672, 0.4578, 0.167, 0.4579, 0.1666, 0.0, 0.0, 0.0, 0.0, 0.0, 0.0, 0.0, 0.0, 0.0, 0.0, 0.0, 0.0, 0.0, 0.0, 0.0, 0.0, 0.0, 0.0, 0.0, 0.0, 0.0, 0.0, 0.0, 0.0, 0.0, 0.0, 0.0, 0.0, 0.0, 0.0, 0.0, 0.0, 0.452, 0.1608, 0.4623, 0.1619, 0.4581, 0.1661, 0.457, 0.1658, 0.4619, 0.1719, 0.452, 0.1727, 0.4569, 0.1674, 0.458, 0.1674, 0.457, 0.1667, 0.457, 0.1667, 0.4575, 0.1671, 0.457, 0.1667, 0.6119, 0.7471, 0.6119, 0.7495, 0.6107, 0.748, 0.6107, 0.7479, 0.6107, 0.7476, 0.6107, 0.7475, 0.558, 0.7891, 0.558, 0.7895, 0.5571, 0.7895, 0.5571, 0.7891, 0.452, 0.1727, 0.452, 0.1608, 0.457, 0.1658, 0.4569, 0.1674, 0.457, 0.1667, 0.457, 0.1667, 0.457, 0.1667, 0.457, 0.1667, 0.457, 0.1667, 0.457, 0.1667, 0.457, 0.1667, 0.457, 0.1667, 0.6077, 0.7471, 0.6119, 0.7471, 0.6107, 0.7475, 0.6106, 0.7476, 0.6102, 0.7476, 0.6094, 0.7476, 0.609, 0.7476, 0.6089, 0.7475, 0.457, 0.1667, 0.457, 0.1667, 0.457, 0.1667, 0.457, 0.1666, 0.6077, 0.7495, 0.6077, 0.7471, 0.6089, 0.7475, 0.6089, 0.7476, 0.6089, 0.7479, 0.6089, 0.748, 0.457, 0.1667, 0.457, 0.1667, 0.457, 0.1666, 0.4575, 0.1671, 0.6119, 0.7495, 0.6077, 0.7495, 0.6089, 0.748, 0.609, 0.748, 0.6094, 0.748, 0.6102, 0.748, 0.6106, 0.748, 0.6107, 0.748, 0.457, 0.1667, 0.4575, 0.1671, 0.457, 0.1667, 0.457, 0.1667, 0.457, 0.1667, 0.457, 0.1658, 0.4581, 0.1661, 0.4579, 0.1664, 0.4576, 0.1665, 0.4573, 0.1665, 0.4576, 0.1666, 0.4575, 0.1669, 0.4573, 0.1668, 0.4573, 0.1666, 0.457, 0.1667, 0.457, 0.1667, 0.457, 0.1667, 0.457, 0.1667, 0.4573, 0.1665, 0.457, 0.1667, 0.4575, 0.1671, 0.457, 0.1658, 0.457, 0.1666, 0.457, 0.1667, 0.457, 0.1667, 0.457, 0.1667, 0.457, 0.1667, 0.4569, 0.1674, 0.457, 0.1666, 0.457, 0.1667, 0.4573, 0.1669, 0.4573, 0.1668, 0.457, 0.1667, 0.457, 0.1667, 0.4573, 0.1666, 0.457, 0.1658, 0.4575, 0.1671, 0.457, 0.1666, 0.4569, 0.1674, 0.4575, 0.1669, 0.4576, 0.1666, 0.4579, 0.1666, 0.4578, 0.167, 0.457, 0.1667, 0.457, 0.1667, 0.457, 0.1667, 0.457, 0.1667, 0.458, 0.1674, 0.4569, 0.1674, 0.4573, 0.1669, 0.4575, 0.167, 0.4578, 0.1671, 0.4301, 0.1962, 0.4301, 0.1962, 0.4301, 0.1962, 0.4301, 0.1962, 0.4301, 0.1962, 0.4301, 0.1962, 0.4301, 0.1962, 0.4301, 0.1962, 0.4301, 0.1962, 0.4301, 0.1962, 0.4301, 0.1962, 0.4301, 0.1962, 0.457, 0.1667, 0.457, 0.1667, 0.457, 0.1667, 0.457, 0.1667, 0.457, 0.1667, 0.457, 0.1667, 0.457, 0.1667, 0.457, 0.1667, 0.4619, 0.1719, 0.458, 0.1674, 0.4582, 0.1672, 0.4634, 0.1704, 0.4581, 0.1661, 0.4623, 0.1619, 0.4633, 0.1637, 0.4583, 0.1664, 0.457, 0.1667, 0.4573, 0.1668, 0.4573, 0.1669, 0.457, 0.1667, 0.4573, 0.1666, 0.457, 0.1667, 0.457, 0.1667, 0.4573, 0.1665, 0.4908, 0.7381, 0.4908, 0.738, 0.4908, 0.738, 0.4908, 0.738, 0.4576, 0.1665, 0.4579, 0.1664, 0.4579, 0.1666, 0.4576, 0.1666, 0.457, 0.1667, 0.457, 0.1667, 0.457, 0.1667, 0.457, 0.1667, 0.457, 0.1667, 0.457, 0.1667, 0.457, 0.1667, 0.457, 0.1667, 0.4579, 0.1664, 0.4581, 0.1661, 0.4583, 0.1664, 0.4579, 0.1666, 0.458, 0.1674, 0.4578, 0.1671, 0.4578, 0.167, 0.4582, 0.1672, 0.4573, 0.1665, 0.4576, 0.1665, 0.4576, 0.1666, 0.4573, 0.1666, 0.4575, 0.167, 0.4573, 0.1669, 0.4573, 0.1668, 0.4575, 0.1669, 0.457, 0.1667, 0.457, 0.1667, 0.457, 0.1667, 0.457, 0.1667, 0.457, 0.1667, 0.457, 0.1667, 0.457, 0.1667, 0.457, 0.1667, 0.457, 0.1667, 0.457, 0.1667, 0.457, 0.1667, 0.457, 0.1667, 0.457, 0.1667, 0.457, 0.1667, 0.457, 0.1667, 0.457, 0.1667, 0.4633, 0.1637, 0.4634, 0.1704, 0.4582, 0.1672, 0.4583, 0.1664])
me_cube_002.materials.append(mat_pizzaovenmat)
me_cube_002.update()
me_cylinder_001 = bpy.data.meshes.new('Cylinder.001')
me_cylinder_001.from_pydata([(-8.196e-08, 0.8684, -0.3818), (0.0, 1.0, -0.2567), (-6.704e-08, 0.2907, 0.1977), (0.5104, 0.7026, -0.3818), (0.5878, 0.809, -0.2567), (0.1709, 0.2352, 0.1977), (0.8259, 0.2684, -0.3818), (0.9511, 0.309, -0.2567), (0.2765, 0.08983, 0.1977), (0.8259, -0.2684, -0.3818), (0.9511, -0.309, -0.2567), (0.2765, -0.08983, 0.1977), (0.5104, -0.7026, -0.3818), (0.5878, -0.809, -0.2567), (0.1709, -0.2352, 0.1977), (-1.49e-07, -0.8684, -0.3818), (-8.742e-08, -1.0, -0.2567), (-9.996e-08, -0.2907, 0.1977), (-0.5104, -0.7026, -0.3818), (-0.5878, -0.809, -0.2567), (-0.1709, -0.2352, 0.1977), (-0.8259, -0.2684, -0.3818), (-0.9511, -0.309, -0.2567), (-0.2765, -0.08983, 0.1977), (-0.8259, 0.2684, -0.3818), (-0.9511, 0.309, -0.2567), (-0.2765, 0.08983, 0.1977), (-0.5104, 0.7026, -0.3818), (-0.5878, 0.809, -0.2567), (-0.1709, 0.2352, 0.1977), (0.0, 1.0, -0.1474), (-2.163e-08, 0.7905, 0.07774), (0.4646, 0.6395, 0.07774), (0.5878, 0.809, -0.1474), (0.7518, 0.2443, 0.07774), (0.9511, 0.309, -0.1474), (0.7518, -0.2443, 0.07774), (0.9511, -0.309, -0.1474), (0.4646, -0.6395, 0.07774), (0.5878, -0.809, -0.1474), (-9.185e-08, -0.7905, 0.07774), (-8.742e-08, -1.0, -0.1474), (-0.4646, -0.6395, 0.07774), (-0.5878, -0.809, -0.1474), (-0.7518, -0.2443, 0.07774), (-0.9511, -0.309, -0.1474), (-0.7518, 0.2443, 0.07774), (-0.9511, 0.309, -0.1474), (-0.4646, 0.6395, 0.07774), (-0.5878, 0.809, -0.1474), (-7.023e-08, 0.3198, 0.1977), (0.188, 0.2587, 0.1977), (0.3042, 0.09882, 0.1977), (0.3042, -0.09882, 0.1977), (0.188, -0.2587, 0.1977), (-1.018e-07, -0.3198, 0.1977), (-0.188, -0.2587, 0.1977), (-0.3042, -0.09882, 0.1977), (-0.3042, 0.09882, 0.1977), (-0.188, 0.2587, 0.1977), (-6.704e-08, 0.2907, 0.1731), (0.1709, 0.2352, 0.1731), (0.2765, 0.08983, 0.1731), (0.2765, -0.08983, 0.1731), (0.1709, -0.2352, 0.1731), (-9.996e-08, -0.2907, 0.1731), (-0.1709, -0.2352, 0.1731), (-0.2765, -0.08983, 0.1731), (-0.2765, 0.08983, 0.1731), (-0.1709, 0.2352, 0.1731)], [], [(1, 30, 33, 4), (38, 36, 53, 54), (40, 38, 54, 55), (42, 40, 55, 56), (44, 42, 56, 57), (46, 44, 57, 58), (48, 46, 58, 59), (36, 34, 52, 53), (26, 23, 67, 68), (34, 32, 51, 52), (1, 4, 3, 0), (31, 48, 59, 50), (4, 7, 6, 3), (4, 33, 35, 7), (7, 10, 9, 6), (7, 35, 37, 10), (10, 13, 12, 9), (10, 37, 39, 13), (13, 16, 15, 12), (13, 39, 41, 16), (16, 19, 18, 15), (16, 41, 43, 19), (19, 22, 21, 18), (19, 43, 45, 22), (22, 25, 24, 21), (22, 45, 47, 25), (25, 28, 27, 24), (25, 47, 49, 28), (28, 1, 0, 27), (28, 49, 30, 1), (33, 30, 31, 32), (35, 33, 32, 34), (37, 35, 34, 36), (39, 37, 36, 38), (41, 39, 38, 40), (43, 41, 40, 42), (45, 43, 42, 44), (47, 45, 44, 46), (49, 47, 46, 48), (30, 49, 48, 31), (32, 31, 50, 51), (2, 5, 51, 50), (5, 8, 52, 51), (8, 11, 53, 52), (11, 14, 54, 53), (14, 17, 55, 54), (17, 20, 56, 55), (20, 23, 57, 56), (23, 26, 58, 57), (26, 29, 59, 58), (29, 2, 50, 59), (61, 60, 69, 68, 67, 66, 65, 64, 63, 62), (17, 14, 64, 65), (8, 5, 61, 62), (29, 26, 68, 69), (20, 17, 65, 66), (11, 8, 62, 63), (2, 29, 69, 60), (23, 20, 66, 67), (14, 11, 63, 64), (5, 2, 60, 61)])
me_cylinder_001.polygons.foreach_set('use_smooth', [True] * 61)
_k = set([(0, 1), (0, 3), (0, 27), (1, 4), (1, 28), (1, 30), (2, 5), (2, 29), (2, 60), (3, 4), (3, 6), (4, 7), (4, 33), (5, 8), (5, 61), (6, 7), (6, 9), (7, 10), (7, 35), (8, 11), (8, 62), (9, 10), (9, 12), (10, 13), (10, 37), (11, 14), (11, 63), (12, 13), (12, 15), (13, 16), (13, 39), (14, 17), (14, 64), (15, 16), (15, 18), (16, 19), (16, 41), (17, 20), (17, 65), (18, 19), (18, 21), (19, 22), (19, 43), (20, 23), (20, 66), (21, 22), (21, 24), (22, 25), (22, 45), (23, 26), (23, 67), (24, 25), (24, 27), (25, 28), (25, 47), (26, 29), (26, 68), (27, 28), (28, 49), (29, 69), (30, 31), (30, 33), (30, 49), (31, 32), (31, 48), (31, 50), (32, 33), (32, 34), (32, 51), (33, 35), (34, 35), (34, 36), (34, 52), (35, 37), (36, 37), (36, 38), (36, 53), (37, 39), (38, 39), (38, 40), (38, 54), (39, 41), (40, 41), (40, 42), (40, 55), (41, 43), (42, 43), (42, 44), (42, 56), (43, 45), (44, 45), (44, 46), (44, 57), (45, 47), (46, 47), (46, 48), (46, 58), (47, 49), (48, 49), (48, 59), (50, 51), (50, 59), (51, 52), (52, 53), (53, 54), (54, 55), (55, 56), (56, 57), (57, 58), (58, 59), (60, 61), (60, 69), (61, 62), (62, 63), (63, 64), (64, 65), (65, 66), (66, 67), (67, 68), (68, 69)])
me_cylinder_001.attributes.new('sharp_edge', 'BOOLEAN', 'EDGE').data.foreach_set('value', [ (min(e.vertices), max(e.vertices)) in _k for e in me_cylinder_001.edges])
_uv = me_cylinder_001.uv_layers.new(name='UVMap')
_uv.uv.foreach_set('vector', [1.0, 0.5819, 1.0, 0.6992, 0.9, 0.6992, 0.9, 0.5819, 0.3854, 0.06371, 0.469, 0.1788, 0.4482, 0.1856, 0.3725, 0.08138, 0.25, 0.01973, 0.3854, 0.06371, 0.3725, 0.08138, 0.25, 0.04158, 0.1146, 0.06371, 0.25, 0.01973, 0.25, 0.04158, 0.1275, 0.08138, 0.031, 0.1788, 0.1146, 0.06371, 0.1275, 0.08138, 0.05178, 0.1856, 0.031, 0.3212, 0.031, 0.1788, 0.05178, 0.1856, 0.05178, 0.3144, 0.1146, 0.4363, 0.031, 0.3212, 0.05178, 0.3144, 0.1275, 0.4186, 0.469, 0.1788, 0.469, 0.3212, 0.4482, 0.3144, 0.4482, 0.1856, 0.06981, 0.3085, 0.06981, 0.1915, 0.06981, 0.1915, 0.06981, 0.3085, 0.469, 0.3212, 0.3854, 0.4363, 0.3725, 0.4186, 0.4482, 0.3144, 0.75, 0.49, 0.8911, 0.4442, 0.8725, 0.4186, 0.75, 0.4584, 0.25, 0.4803, 0.1146, 0.4363, 0.1275, 0.4186, 0.25, 0.4584, 0.8911, 0.4442, 0.9783, 0.3242, 0.9482, 0.3144, 0.8725, 0.4186, 0.9, 0.5819, 0.9, 0.6992, 0.8, 0.6992, 0.8, 0.5819, 0.9783, 0.3242, 0.9783, 0.1758, 0.9482, 0.1856, 0.9482, 0.3144, 0.8, 0.5819, 0.8, 0.6992, 0.7, 0.6992, 0.7, 0.5819, 0.9783, 0.1758, 0.8911, 0.05584, 0.8725, 0.08138, 0.9482, 0.1856, 0.7, 0.5819, 0.7, 0.6992, 0.6, 0.6992, 0.6, 0.5819, 0.8911, 0.05584, 0.75, 0.01, 0.75, 0.04158, 0.8725, 0.08138, 0.6, 0.5819, 0.6, 0.6992, 0.5, 0.6992, 0.5, 0.5819, 0.75, 0.01, 0.6089, 0.05584, 0.6275, 0.08138, 0.75, 0.04158, 0.5, 0.5819, 0.5, 0.6992, 0.4, 0.6992, 0.4, 0.5819, 0.6089, 0.05584, 0.5217, 0.1758, 0.5518, 0.1856, 0.6275, 0.08138, 0.4, 0.5819, 0.4, 0.6992, 0.3, 0.6992, 0.3, 0.5819, 0.5217, 0.1758, 0.5217, 0.3242, 0.5518, 0.3144, 0.5518, 0.1856, 0.3, 0.5819, 0.3, 0.6992, 0.2, 0.6992, 0.2, 0.5819, 0.5217, 0.3242, 0.6089, 0.4442, 0.6275, 0.4186, 0.5518, 0.3144, 0.2, 0.5819, 0.2, 0.6992, 0.1, 0.6992, 0.1, 0.5819, 0.6089, 0.4442, 0.75, 0.49, 0.75, 0.4584, 0.6275, 0.4186, 0.1, 0.5819, 0.1, 0.6992, -7.451e-08, 0.6992, -7.451e-08, 0.5819, 0.3911, 0.4442, 0.25, 0.49, 0.25, 0.4803, 0.3854, 0.4363, 0.4783, 0.3242, 0.3911, 0.4442, 0.3854, 0.4363, 0.469, 0.3212, 0.4783, 0.1758, 0.4783, 0.3242, 0.469, 0.3212, 0.469, 0.1788, 0.3911, 0.05584, 0.4783, 0.1758, 0.469, 0.1788, 0.3854, 0.06371, 0.25, 0.01, 0.3911, 0.05584, 0.3854, 0.06371, 0.25, 0.01973, 0.1089, 0.05584, 0.25, 0.01, 0.25, 0.01973, 0.1146, 0.06371, 0.02175, 0.1758, 0.1089, 0.05584, 0.1146, 0.06371, 0.031, 0.1788, 0.02175, 0.3242, 0.02175, 0.1758, 0.031, 0.1788, 0.031, 0.3212, 0.1089, 0.4442, 0.02175, 0.3242, 0.031, 0.3212, 0.1146, 0.4363, 0.25, 0.49, 0.1089, 0.4442, 0.1146, 0.4363, 0.25, 0.4803, 0.3854, 0.4363, 0.25, 0.4803, 0.25, 0.4584, 0.3725, 0.4186, 0.25, 0.4395, 0.3614, 0.4033, 0.3725, 0.4186, 0.25, 0.4584, 0.3614, 0.4033, 0.4302, 0.3085, 0.4482, 0.3144, 0.3725, 0.4186, 0.4302, 0.3085, 0.4302, 0.1915, 0.4482, 0.1856, 0.4482, 0.3144, 0.4302, 0.1915, 0.3614, 0.09672, 0.3725, 0.08138, 0.4482, 0.1856, 0.3614, 0.09672, 0.25, 0.06054, 0.25, 0.04158, 0.3725, 0.08138, 0.25, 0.06054, 0.1386, 0.09672, 0.1275, 0.08138, 0.25, 0.04158, 0.1386, 0.09672, 0.06981, 0.1915, 0.05178, 0.1856, 0.1275, 0.08138, 0.06981, 0.1915, 0.06981, 0.3085, 0.05178, 0.3144, 0.05178, 0.1856, 0.06981, 0.3085, 0.1386, 0.4033, 0.1275, 0.4186, 0.05178, 0.3144, 0.1386, 0.4033, 0.25, 0.4395, 0.25, 0.4584, 0.1275, 0.4186, 0.3614, 0.4033, 0.25, 0.4395, 0.1386, 0.4033, 0.06981, 0.3085, 0.06981, 0.1915, 0.1386, 0.09672, 0.25, 0.06054, 0.3614, 0.09672, 0.4302, 0.1915, 0.4302, 0.3085, 0.25, 0.06054, 0.3614, 0.09672, 0.3614, 0.09672, 0.25, 0.06054, 0.4302, 0.3085, 0.3614, 0.4033, 0.3614, 0.4033, 0.4302, 0.3085, 0.1386, 0.4033, 0.06981, 0.3085, 0.06981, 0.3085, 0.1386, 0.4033, 0.1386, 0.09672, 0.25, 0.06054, 0.25, 0.06054, 0.1386, 0.09672, 0.4302, 0.1915, 0.4302, 0.3085, 0.4302, 0.3085, 0.4302, 0.1915, 0.25, 0.4395, 0.1386, 0.4033, 0.1386, 0.4033, 0.25, 0.4395, 0.06981, 0.1915, 0.1386, 0.09672, 0.1386, 0.09672, 0.06981, 0.1915, 0.3614, 0.09672, 0.4302, 0.1915, 0.4302, 0.1915, 0.3614, 0.09672, 0.3614, 0.4033, 0.25, 0.4395, 0.25, 0.4395, 0.3614, 0.4033])
me_cylinder_001.materials.append(mat_bakebuttonmat)
me_cylinder_001.update()
me_cylinder_001.normals_split_custom_set([tuple(v) for v in zip(*[iter([0.309, 0.9511, 0.0, 0.309, 0.9511, 0.0, 0.309, 0.9511, 0.0, 0.309, 0.9511, 0.0, 0.2094, -0.1522, 0.9659, 0.2094, -0.1522, 0.9659, 0.2094, -0.1522, 0.9659, 0.2094, -0.1522, 0.9659, 0.07999, -0.2462, 0.9659, 0.07999, -0.2462, 0.9659, 0.07999, -0.2462, 0.9659, 0.07999, -0.2462, 0.9659, -0.07999, -0.2462, 0.9659, -0.07999, -0.2462, 0.9659, -0.07999, -0.2462, 0.9659, -0.07999, -0.2462, 0.9659, -0.2094, -0.1522, 0.9659, -0.2094, -0.1522, 0.9659, -0.2094, -0.1522, 0.9659, -0.2094, -0.1522, 0.9659, -0.2589, 0.0, 0.9659, -0.2589, 0.0, 0.9659, -0.2589, 0.0, 0.9659, -0.2589, 0.0, 0.9659, -0.2094, 0.1522, 0.9659, -0.2094, 0.1522, 0.9659, -0.2094, 0.1522, 0.9659, -0.2094, 0.1522, 0.9659, 0.2589, 0.0, 0.9659, 0.2589, 0.0, 0.9659, 0.2589, 0.0, 0.9659, 0.2589, 0.0, 0.9659, 1.0, 0.0, 0.0, 1.0, 0.0, 0.0, 1.0, 0.0, 0.0, 1.0, 0.0, 0.0, 0.2094, 0.1522, 0.9659, 0.2094, 0.1522, 0.9659, 0.2094, 0.1522, 0.9659, 0.2094, 0.1522, 0.9659, 0.2185, 0.6725, -0.7071, 0.2185, 0.6725, -0.7071, 0.2185, 0.6725, -0.7071, 0.2185, 0.6725, -0.7071, -0.07999, 0.2462, 0.9659, -0.07999, 0.2462, 0.9659, -0.07999, 0.2462, 0.9659, -0.07999, 0.2462, 0.9659, 0.5721, 0.4156, -0.7071, 0.5721, 0.4156, -0.7071, 0.5721, 0.4156, -0.7071, 0.5721, 0.4156, -0.7071, 0.809, 0.5878, 0.0, 0.809, 0.5878, 0.0, 0.809, 0.5878, 0.0, 0.809, 0.5878, 0.0, 0.7071, -7.292e-08, -0.7071, 0.7071, -7.292e-08, -0.7071, 0.7071, -7.292e-08, -0.7071, 0.7071, -7.292e-08, -0.7071, 1.0, -1.103e-07, 0.0, 1.0, -1.103e-07, 0.0, 1.0, -1.103e-07, 0.0, 1.0, -1.103e-07, 0.0, 0.5721, -0.4156, -0.7071, 0.5721, -0.4156, -0.7071, 0.5721, -0.4156, -0.7071, 0.5721, -0.4156, -0.7071, 0.809, -0.5878, 0.0, 0.809, -0.5878, 0.0, 0.809, -0.5878, 0.0, 0.809, -0.5878, 0.0, 0.2185, -0.6725, -0.7071, 0.2185, -0.6725, -0.7071, 0.2185, -0.6725, -0.7071, 0.2185, -0.6725, -0.7071, 0.309, -0.9511, 0.0, 0.309, -0.9511, 0.0, 0.309, -0.9511, 0.0, 0.309, -0.9511, 0.0, -0.2185, -0.6725, -0.7071, -0.2185, -0.6725, -0.7071, -0.2185, -0.6725, -0.7071, -0.2185, -0.6725, -0.7071, -0.309, -0.9511, 0.0, -0.309, -0.9511, 0.0, -0.309, -0.9511, 0.0, -0.309, -0.9511, 0.0, -0.5721, -0.4156, -0.7071, -0.5721, -0.4156, -0.7071, -0.5721, -0.4156, -0.7071, -0.5721, -0.4156, -0.7071, -0.809, -0.5878, 0.0, -0.809, -0.5878, 0.0, -0.809, -0.5878, 0.0, -0.809, -0.5878, 0.0, -0.7071, 0.0, -0.7071, -0.7071, 0.0, -0.7071, -0.7071, 0.0, -0.7071, -0.7071, 0.0, -0.7071, -1.0, 0.0, 0.0, -1.0, 0.0, 0.0, -1.0, 0.0, 0.0, -1.0, 0.0, 0.0, -0.5721, 0.4156, -0.7071, -0.5721, 0.4156, -0.7071, -0.5721, 0.4156, -0.7071, -0.5721, 0.4156, -0.7071, -0.809, 0.5878, 0.0, -0.809, 0.5878, 0.0, -0.809, 0.5878, 0.0, -0.809, 0.5878, 0.0, -0.2185, 0.6725, -0.7071, -0.2185, 0.6725, -0.7071, -0.2185, 0.6725, -0.7071, -0.2185, 0.6725, -0.7071, -0.309, 0.9511, 0.0, -0.309, 0.9511, 0.0, -0.309, 0.9511, 0.0, -0.309, 0.9511, 0.0, 0.2314, 0.7122, 0.6628, 0.2314, 0.7122, 0.6628, 0.2314, 0.7122, 0.6628, 0.2314, 0.7122, 0.6628, 0.6058, 0.4401, 0.6628, 0.6058, 0.4401, 0.6628, 0.6058, 0.4401, 0.6628, 0.6058, 0.4401, 0.6628, 0.7488, -8.958e-08, 0.6628, 0.7488, -8.958e-08, 0.6628, 0.7488, -8.958e-08, 0.6628, 0.7488, -8.958e-08, 0.6628, 0.6058, -0.4401, 0.6628, 0.6058, -0.4401, 0.6628, 0.6058, -0.4401, 0.6628, 0.6058, -0.4401, 0.6628, 0.2314, -0.7122, 0.6628, 0.2314, -0.7122, 0.6628, 0.2314, -0.7122, 0.6628, 0.2314, -0.7122, 0.6628, -0.2314, -0.7122, 0.6628, -0.2314, -0.7122, 0.6628, -0.2314, -0.7122, 0.6628, -0.2314, -0.7122, 0.6628, -0.6058, -0.4401, 0.6628, -0.6058, -0.4401, 0.6628, -0.6058, -0.4401, 0.6628, -0.6058, -0.4401, 0.6628, -0.7488, -5.591e-08, 0.6628, -0.7488, -5.591e-08, 0.6628, -0.7488, -5.591e-08, 0.6628, -0.7488, -5.591e-08, 0.6628, -0.6058, 0.4401, 0.6628, -0.6058, 0.4401, 0.6628, -0.6058, 0.4401, 0.6628, -0.6058, 0.4401, 0.6628, -0.2314, 0.7122, 0.6628, -0.2314, 0.7122, 0.6628, -0.2314, 0.7122, 0.6628, -0.2314, 0.7122, 0.6628, 0.07999, 0.2462, 0.9659, 0.07999, 0.2462, 0.9659, 0.07999, 0.2462, 0.9659, 0.07999, 0.2462, 0.9659, -1.784e-07, 0.0, 1.0, -1.784e-07, 0.0, 1.0, -1.784e-07, 0.0, 1.0, -1.784e-07, 0.0, 1.0, -1.784e-07, 0.0, 1.0, 0.0, 0.0, 1.0, 0.0, 0.0, 1.0, -1.784e-07, 0.0, 1.0, 0.0, 0.0, 1.0, 0.0, 0.0, 1.0, 0.0, 0.0, 1.0, 0.0, 0.0, 1.0, 0.0, 0.0, 1.0, 0.0, 0.0, 1.0, 0.0, 0.0, 1.0, 0.0, 0.0, 1.0, 0.0, 0.0, 1.0, -8.921e-08, 0.0, 1.0, -8.921e-08, 0.0, 1.0, 0.0, 0.0, 1.0, -8.921e-08, 0.0, 1.0, -8.921e-08, 0.0, 1.0, -8.921e-08, 0.0, 1.0, -8.921e-08, 0.0, 1.0, -8.921e-08, 0.0, 1.0, 3.568e-07, 0.0, 1.0, 3.568e-07, 0.0, 1.0, -8.921e-08, 0.0, 1.0, 3.568e-07, 0.0, 1.0, 3.568e-07, 0.0, 1.0, 3.568e-07, 0.0, 1.0, 3.568e-07, 0.0, 1.0, 3.568e-07, 0.0, 1.0, 0.0, 0.0, 1.0, 0.0, 0.0, 1.0, 3.568e-07, 0.0, 1.0, 0.0, 0.0, 1.0, -1.784e-07, 0.0, 1.0, -1.784e-07, 0.0, 1.0, 0.0, 0.0, 1.0, 7.499e-09, 0.0, 1.0, 7.499e-09, 0.0, 1.0, 7.499e-09, 0.0, 1.0, 7.499e-09, 0.0, 1.0, 7.499e-09, 0.0, 1.0, 7.499e-09, 0.0, 1.0, 7.499e-09, 0.0, 1.0, 7.499e-09, 0.0, 1.0, 7.499e-09, 0.0, 1.0, 7.499e-09, 0.0, 1.0, -0.309, 0.9511, 0.0, -0.309, 0.9511, 0.0, -0.309, 0.9511, 0.0, -0.309, 0.9511, 0.0, -0.809, -0.5878, 0.0, -0.809, -0.5878, 0.0, -0.809, -0.5878, 0.0, -0.809, -0.5878, 0.0, 0.809, -0.5878, 0.0, 0.809, -0.5878, 0.0, 0.809, -0.5878, 0.0, 0.809, -0.5878, 0.0, 0.309, 0.9511, 0.0, 0.309, 0.9511, 0.0, 0.309, 0.9511, 0.0, 0.309, 0.9511, 0.0, -1.0, 2.106e-07, 0.0, -1.0, 2.106e-07, 0.0, -1.0, 2.106e-07, 0.0, -1.0, 2.106e-07, 0.0, 0.309, -0.9511, 0.0, 0.309, -0.9511, 0.0, 0.309, -0.9511, 0.0, 0.309, -0.9511, 0.0, 0.809, 0.5878, 0.0, 0.809, 0.5878, 0.0, 0.809, 0.5878, 0.0, 0.809, 0.5878, 0.0, -0.809, 0.5878, 0.0, -0.809, 0.5878, 0.0, -0.809, 0.5878, 0.0, -0.809, 0.5878, 0.0, -0.309, -0.9511, 0.0, -0.309, -0.9511, 0.0, -0.309, -0.9511, 0.0, -0.309, -0.9511, 0.0])] * 3)])
me_cylinder = bpy.data.meshes.new('Cylinder')
me_cylinder.from_pydata([(2.893e-08, 0.6276, -1.0), (3.336e-08, 0.6276, 1.0), (0.3138, 0.5435, -1.0), (0.3138, 0.5435, 1.0), (0.5435, 0.3138, -1.0), (0.5435, 0.3138, 1.0), (0.6276, -2.278e-08, -1.0), (0.6276, -2.278e-08, 1.0), (0.5435, -0.3138, -1.0), (0.5435, -0.3138, 1.0), (0.3138, -0.5435, -1.0), (0.3138, -0.5435, 1.0), (-4.056e-08, -0.6276, -1.0), (-3.613e-08, -0.6276, 1.0), (-0.3138, -0.5435, -1.0), (-0.3138, -0.5435, 1.0), (-0.5435, -0.3138, -1.0), (-0.5435, -0.3138, 1.0), (-0.6276, 1.057e-08, -1.0), (-0.6276, 1.057e-08, 1.0), (-0.5435, 0.3138, -1.0), (-0.5435, 0.3138, 1.0), (-0.3138, 0.5435, -1.0), (-0.3138, 0.5435, 1.0), (0.5, 0.866, 1.0), (0.0, 1.0, 1.0), (0.866, 0.5, 1.0), (1.0, -4.371e-08, 1.0), (0.866, -0.5, 1.0), (0.5, -0.866, 1.0), (-8.742e-08, -1.0, 1.0), (-0.5, -0.866, 1.0), (-0.866, -0.5, 1.0), (-1.0, 1.192e-08, 1.0), (-0.866, 0.5, 1.0), (-0.5, 0.866, 1.0), (0.0, 1.0, -1.0), (0.5, 0.866, -1.0), (0.866, 0.5, -1.0), (1.0, -4.371e-08, -1.0), (0.866, -0.5, -1.0), (0.5, -0.866, -1.0), (-8.742e-08, -1.0, -1.0), (-0.5, -0.866, -1.0), (-0.866, -0.5, -1.0), (-1.0, 1.192e-08, -1.0), (-0.866, 0.5, -1.0), (-0.5, 0.866, -1.0), (0.5, 0.866, 1.0), (0.0, 1.0, 1.0), (0.866, 0.5, 1.0), (1.0, -4.371e-08, 1.0), (0.866, -0.5, 1.0), (0.5, -0.866, 1.0), (-8.742e-08, -1.0, 1.0), (-0.5, -0.866, 1.0), (-0.866, -0.5, 1.0), (-1.0, 1.192e-08, 1.0), (-0.866, 0.5, 1.0), (-0.5, 0.866, 1.0), (0.9181, -0.7199, 1.024), (0.7199, -0.9181, 1.024), (-0.7199, 0.9181, 1.024), (-0.9181, 0.7199, 1.024), (0.9181, -0.7199, 1.475), (0.7199, -0.9181, 1.475), (-0.7199, 0.9181, 1.475), (-0.9181, 0.7199, 1.475), (-0.2503, 0.3195, 0.9675), (0.3418, -0.2282, 1.035), (0.2566, -0.3069, 1.068), (-0.3354, 0.2409, 1.0), (0.3341, -0.2437, 1.251), (-0.258, 0.3041, 1.183), (-0.3432, 0.2255, 1.216), (0.2489, -0.3223, 1.284), (0.7792, -0.581, -1.005), (0.9897, -0.7915, -1.005), (0.7915, -0.9897, -1.005), (-0.7792, 0.581, -1.005), (-0.9897, 0.7915, -1.005), (-0.7915, 0.9897, -1.005), (-0.581, 0.7792, -1.005), (0.581, -0.7792, -1.005), (0.7199, 0.9181, 1.024), (0.9181, 0.7199, 1.024), (-0.9181, -0.7199, 1.024), (-0.7199, -0.9181, 1.024), (0.7199, 0.9181, 1.475), (0.9181, 0.7199, 1.475), (-0.9181, -0.7199, 1.475), (-0.7199, -0.9181, 1.475), (-0.3322, -0.2236, 1.125), (0.2523, 0.3161, 0.9007), (0.3385, 0.2363, 0.9106), (-0.2459, -0.3034, 1.135), (0.2434, 0.2984, 1.203), (-0.3411, -0.2413, 1.427), (-0.2548, -0.3211, 1.436), (0.3297, 0.2185, 1.212), (0.581, 0.7792, -1.005), (0.7915, 0.9897, -1.005), (0.9897, 0.7915, -1.005), (-0.581, -0.7792, -1.005), (-0.7915, -0.9897, -1.005), (-0.9897, -0.7915, -1.005), (-0.7792, -0.581, -1.005), (0.7792, 0.581, -1.005)], [], [(36, 25, 24, 37), (37, 24, 26, 38), (38, 26, 27, 39), (39, 27, 28, 40), (40, 28, 29, 41), (41, 29, 30, 42), (42, 30, 31, 43), (43, 31, 32, 44), (44, 32, 33, 45), (45, 33, 34, 46), (20, 21, 19, 18), (46, 34, 35, 47), (47, 35, 25, 36), (22, 23, 21, 20), (49, 48, 24, 25), (48, 50, 26, 24), (50, 51, 27, 26), (51, 52, 28, 27), (52, 53, 29, 28), (53, 54, 30, 29), (54, 55, 31, 30), (55, 56, 32, 31), (56, 57, 33, 32), (57, 58, 34, 33), (58, 59, 35, 34), (59, 49, 25, 35), (1, 3, 48, 49), (3, 5, 50, 48), (5, 7, 51, 50), (7, 9, 52, 51), (9, 11, 53, 52), (11, 13, 54, 53), (13, 15, 55, 54), (15, 17, 56, 55), (17, 19, 57, 56), (19, 21, 58, 57), (21, 23, 59, 58), (23, 1, 49, 59), (18, 19, 17, 16), (16, 17, 15, 14), (14, 15, 13, 12), (12, 13, 11, 10), (10, 11, 9, 8), (8, 9, 7, 6), (6, 7, 5, 4), (4, 5, 3, 2), (2, 3, 1, 0), (0, 1, 23, 22), (61, 70, 83, 78), (62, 63, 67, 66), (72, 75, 65, 64), (64, 65, 61, 60), (69, 72, 64, 60), (75, 70, 61, 65), (67, 63, 71, 74), (74, 71, 70, 75), (62, 66, 73, 68), (68, 73, 72, 69), (66, 67, 74, 73), (73, 74, 75, 72), (68, 71, 79, 82), (69, 70, 71, 68), (63, 62, 81, 80), (62, 68, 82, 81), (60, 61, 78, 77), (70, 69, 76, 83), (71, 63, 80, 79), (69, 60, 77, 76), (85, 94, 107, 102), (86, 87, 91, 90), (96, 99, 89, 88), (88, 89, 85, 84), (93, 96, 88, 84), (99, 94, 85, 89), (91, 87, 95, 98), (98, 95, 94, 99), (86, 90, 97, 92), (92, 97, 96, 93), (90, 91, 98, 97), (97, 98, 99, 96), (92, 95, 103, 106), (93, 94, 95, 92), (87, 86, 105, 104), (86, 92, 106, 105), (84, 85, 102, 101), (94, 93, 100, 107), (95, 87, 104, 103), (93, 84, 101, 100)])
_uv = me_cylinder.uv_layers.new(name='UVMap')
_uv.uv.foreach_set('vector', [0.4918, 0.1967, 0.4918, 0.2104, 0.4895, 0.2104, 0.4895, 0.1967, 0.4895, 0.1967, 0.4895, 0.2104, 0.4872, 0.2104, 0.4872, 0.1967, 0.4872, 0.1967, 0.4872, 0.2104, 0.4849, 0.2104, 0.4849, 0.1967, 0.4849, 0.1967, 0.4849, 0.2104, 0.4826, 0.2104, 0.4826, 0.1967, 0.4826, 0.1967, 0.4826, 0.2104, 0.4803, 0.2104, 0.4803, 0.1967, 0.4803, 0.1967, 0.4803, 0.2104, 0.4781, 0.2104, 0.4781, 0.1967, 0.4781, 0.1967, 0.4781, 0.2104, 0.4758, 0.2104, 0.4758, 0.1967, 0.4758, 0.1967, 0.4758, 0.2104, 0.4735, 0.2104, 0.4735, 0.1967, 0.4735, 0.1967, 0.4735, 0.2104, 0.4712, 0.2104, 0.4712, 0.1967, 0.4712, 0.1967, 0.4712, 0.2104, 0.4689, 0.2104, 0.4689, 0.1967, 0.4643, 0.183, 0.4643, 0.183, 0.4643, 0.183, 0.4643, 0.183, 0.4689, 0.1967, 0.4689, 0.2104, 0.4666, 0.2104, 0.4666, 0.1967, 0.4666, 0.1967, 0.4666, 0.2104, 0.4643, 0.2104, 0.4643, 0.1967, 0.4643, 0.183, 0.4643, 0.183, 0.4643, 0.183, 0.4643, 0.183, 0.4712, 0.1964, 0.4745, 0.1955, 0.4745, 0.1955, 0.4712, 0.1964, 0.4745, 0.1955, 0.4769, 0.1931, 0.4769, 0.1931, 0.4745, 0.1955, 0.4769, 0.1931, 0.4778, 0.1898, 0.4778, 0.1898, 0.4769, 0.1931, 0.4778, 0.1898, 0.4769, 0.1865, 0.4769, 0.1865, 0.4778, 0.1898, 0.4769, 0.1865, 0.4745, 0.1841, 0.4745, 0.1841, 0.4769, 0.1865, 0.4745, 0.1841, 0.4712, 0.1832, 0.4712, 0.1832, 0.4745, 0.1841, 0.4712, 0.1832, 0.4679, 0.1841, 0.4679, 0.1841, 0.4712, 0.1832, 0.4679, 0.1841, 0.4655, 0.1865, 0.4655, 0.1865, 0.4679, 0.1841, 0.4655, 0.1865, 0.4646, 0.1898, 0.4646, 0.1898, 0.4655, 0.1865, 0.4646, 0.1898, 0.4655, 0.1931, 0.4655, 0.1931, 0.4646, 0.1898, 0.4655, 0.1931, 0.4679, 0.1955, 0.4679, 0.1955, 0.4655, 0.1931, 0.4679, 0.1955, 0.4712, 0.1964, 0.4712, 0.1964, 0.4679, 0.1955, 0.4712, 0.1945, 0.4735, 0.1939, 0.4745, 0.1955, 0.4712, 0.1964, 0.4735, 0.1939, 0.4752, 0.1922, 0.4769, 0.1931, 0.4745, 0.1955, 0.4752, 0.1922, 0.4759, 0.1898, 0.4778, 0.1898, 0.4769, 0.1931, 0.4759, 0.1898, 0.4752, 0.1875, 0.4769, 0.1865, 0.4778, 0.1898, 0.4752, 0.1875, 0.4735, 0.1858, 0.4745, 0.1841, 0.4769, 0.1865, 0.4735, 0.1858, 0.4712, 0.1852, 0.4712, 0.1832, 0.4745, 0.1841, 0.4712, 0.1852, 0.4688, 0.1858, 0.4679, 0.1841, 0.4712, 0.1832, 0.4688, 0.1858, 0.4671, 0.1875, 0.4655, 0.1865, 0.4679, 0.1841, 0.4671, 0.1875, 0.4665, 0.1898, 0.4646, 0.1898, 0.4655, 0.1865, 0.4665, 0.1898, 0.4671, 0.1922, 0.4655, 0.1931, 0.4646, 0.1898, 0.4671, 0.1922, 0.4688, 0.1939, 0.4679, 0.1955, 0.4655, 0.1931, 0.4688, 0.1939, 0.4712, 0.1945, 0.4712, 0.1964, 0.4679, 0.1955, 0.4643, 0.183, 0.4643, 0.183, 0.4643, 0.183, 0.4643, 0.183, 0.4643, 0.183, 0.4643, 0.183, 0.4643, 0.183, 0.4643, 0.183, 0.4643, 0.183, 0.4643, 0.183, 0.4643, 0.183, 0.4643, 0.183, 0.4643, 0.183, 0.4643, 0.183, 0.4643, 0.183, 0.4643, 0.183, 0.4643, 0.183, 0.4643, 0.183, 0.4643, 0.183, 0.4643, 0.183, 0.4643, 0.183, 0.4643, 0.183, 0.4643, 0.183, 0.4643, 0.183, 0.4643, 0.183, 0.4643, 0.183, 0.4643, 0.183, 0.4643, 0.183, 0.4643, 0.183, 0.4643, 0.183, 0.4643, 0.183, 0.4643, 0.183, 0.4643, 0.183, 0.4643, 0.183, 0.4643, 0.183, 0.4643, 0.183, 0.4643, 0.183, 0.4643, 0.183, 0.4643, 0.183, 0.4643, 0.183, 0.4884, 0.2036, 0.4884, 0.2013, 0.4884, 0.2013, 0.4884, 0.2036, 0.4746, 0.1898, 0.4815, 0.1898, 0.4815, 0.1967, 0.4746, 0.1967, 0.5258, 0.2079, 0.5327, 0.2079, 0.5327, 0.2102, 0.5258, 0.2102, 0.4746, 0.2036, 0.4815, 0.2036, 0.4815, 0.2104, 0.4746, 0.2104, 0.4677, 0.2013, 0.4746, 0.2013, 0.4746, 0.2036, 0.4677, 0.2036, 0.4815, 0.2013, 0.4884, 0.2013, 0.4884, 0.2036, 0.4815, 0.2036, 0.4815, 0.1967, 0.4884, 0.1967, 0.4884, 0.199, 0.4815, 0.199, 0.4815, 0.199, 0.4884, 0.199, 0.4884, 0.2013, 0.4815, 0.2013, 0.4677, 0.1967, 0.4746, 0.1967, 0.4746, 0.199, 0.4677, 0.199, 0.4677, 0.199, 0.4746, 0.199, 0.4746, 0.2013, 0.4677, 0.2013, 0.5258, 0.2033, 0.5327, 0.2033, 0.5327, 0.2056, 0.5258, 0.2056, 0.5258, 0.2056, 0.5327, 0.2056, 0.5327, 0.2079, 0.5258, 0.2079, 0.4746, 0.1875, 0.4815, 0.1875, 0.4815, 0.1875, 0.4746, 0.1875, 0.4746, 0.1852, 0.4815, 0.1852, 0.4815, 0.1875, 0.4746, 0.1875, 0.4815, 0.1898, 0.4746, 0.1898, 0.4746, 0.1898, 0.4815, 0.1898, 0.4677, 0.1967, 0.4677, 0.199, 0.4677, 0.199, 0.4677, 0.1967, 0.4746, 0.2104, 0.4815, 0.2104, 0.4815, 0.2104, 0.4746, 0.2104, 0.4815, 0.1852, 0.4746, 0.1852, 0.4746, 0.1852, 0.4815, 0.1852, 0.4884, 0.199, 0.4884, 0.1967, 0.4884, 0.1967, 0.4884, 0.199, 0.4677, 0.2013, 0.4677, 0.2036, 0.4677, 0.2036, 0.4677, 0.2013, 0.4884, 0.2036, 0.4884, 0.2013, 0.4884, 0.2013, 0.4884, 0.2036, 0.4746, 0.1898, 0.4815, 0.1898, 0.4815, 0.1967, 0.4746, 0.1967, 0.5258, 0.2079, 0.5327, 0.2079, 0.5327, 0.2102, 0.5258, 0.2102, 0.4746, 0.2036, 0.4815, 0.2036, 0.4815, 0.2104, 0.4746, 0.2104, 0.4677, 0.2013, 0.4746, 0.2013, 0.4746, 0.2036, 0.4677, 0.2036, 0.4815, 0.2013, 0.4884, 0.2013, 0.4884, 0.2036, 0.4815, 0.2036, 0.4815, 0.1967, 0.4884, 0.1967, 0.4884, 0.199, 0.4815, 0.199, 0.4815, 0.199, 0.4884, 0.199, 0.4884, 0.2013, 0.4815, 0.2013, 0.4677, 0.1967, 0.4746, 0.1967, 0.4746, 0.199, 0.4677, 0.199, 0.4677, 0.199, 0.4746, 0.199, 0.4746, 0.2013, 0.4677, 0.2013, 0.5258, 0.2033, 0.5327, 0.2033, 0.5327, 0.2056, 0.5258, 0.2056, 0.5258, 0.2056, 0.5327, 0.2056, 0.5327, 0.2079, 0.5258, 0.2079, 0.4746, 0.1875, 0.4815, 0.1875, 0.4815, 0.1875, 0.4746, 0.1875, 0.4746, 0.1852, 0.4815, 0.1852, 0.4815, 0.1875, 0.4746, 0.1875, 0.4815, 0.1898, 0.4746, 0.1898, 0.4746, 0.1898, 0.4815, 0.1898, 0.4677, 0.1967, 0.4677, 0.199, 0.4677, 0.199, 0.4677, 0.1967, 0.4746, 0.2104, 0.4815, 0.2104, 0.4815, 0.2104, 0.4746, 0.2104, 0.4815, 0.1852, 0.4746, 0.1852, 0.4746, 0.1852, 0.4815, 0.1852, 0.4884, 0.199, 0.4884, 0.1967, 0.4884, 0.1967, 0.4884, 0.199, 0.4677, 0.2013, 0.4677, 0.2036, 0.4677, 0.2036, 0.4677, 0.2013])
me_cylinder.materials.append(mat_pizzaovenmat)
me_cylinder.update()
me_cylinder_002 = bpy.data.meshes.new('Cylinder.002')
me_cylinder_002.from_pydata([], [], [])
_uv = me_cylinder_002.uv_layers.new(name='UVMap')
_uv.uv.foreach_set('vector', [])
me_cylinder_002.materials.append(mat_pizzaovenfan)
me_cylinder_002.update()
me_cylinder_003 = bpy.data.meshes.new('Cylinder.003')
me_cylinder_003.from_pydata([(-0.4664, 0.01578, -0.01962), (0.09442, -0.1826, -0.01962), (-0.1775, -0.1098, -0.01962), (0.1673, 0.0893, -0.01962), (-0.1047, 0.1622, -0.01962), (-0.05665, -0.2025, -0.01962), (0.1872, -0.06176, -0.01962), (-0.1974, 0.04128, -0.01962), (0.0464, 0.1821, -0.01962), (-0.04131, -0.1453, 0.09638), (0.06479, -0.1313, 0.09638), (0.1299, -0.04643, 0.09638), (0.116, 0.05967, 0.09638), (-0.1402, 0.02595, 0.09638), (-0.07503, 0.1108, 0.09638), (0.03107, 0.1248, 0.09638), (-0.1262, -0.08015, 0.09638), (-0.04131, -0.1453, 0.1924), (0.06479, -0.1313, 0.1924), (0.1299, -0.04643, 0.1924), (0.116, 0.05967, 0.1924), (-0.1402, 0.02595, 0.1924), (-0.07503, 0.1108, 0.1924), (0.03107, 0.1248, 0.1924), (-0.1262, -0.08015, 0.1924), (-0.02238, -0.07464, 0.2876), (0.02821, -0.06798, 0.2876), (0.05928, -0.0275, 0.2876), (0.05262, 0.02309, 0.2876), (-0.06952, 0.007015, 0.2876), (-0.03846, 0.0475, 0.2876), (0.01213, 0.05416, 0.2876), (-0.06286, -0.04358, 0.2876), (-0.02238, -0.07464, 0.3257), (0.02821, -0.06798, 0.3257), (0.05928, -0.0275, 0.3257), (0.05262, 0.02309, 0.3257), (-0.06952, 0.007015, 0.3257), (-0.03846, 0.0475, 0.3257), (0.01213, 0.05416, 0.3257), (-0.06286, -0.04358, 0.3257), (-0.2132, 0.4023, -0.01962), (0.0209, 0.451, -0.01962), (0.4074, 0.1979, -0.01962), (0.203, -0.4227, -0.01962), (-0.03114, -0.4715, -0.01962), (0.4562, -0.03626, -0.01962), (-0.4176, -0.2183, -0.01962), (0.3446, 0.2319, -0.01962), (0.4122, -0.09258, -0.01962), (-0.2473, 0.3394, -0.01962), (0.07722, 0.4071, -0.01962), (0.2371, -0.3599, -0.01962), (-0.08747, -0.4276, -0.01962), (-0.3548, -0.2524, -0.01962), (-0.4224, 0.0721, -0.01962), (-0.02238, -0.07464, 0.4551), (0.02821, -0.06798, 0.4551), (0.05928, -0.0275, 0.4551), (0.05262, 0.02309, 0.4551), (-0.06952, 0.007015, 0.4551), (-0.03846, 0.0475, 0.4551), (0.01213, 0.05416, 0.4551), (-0.06286, -0.04358, 0.4551)], [(54, 55), (52, 53), (50, 51), (48, 49)], [(44, 52, 1, 5, 2, 53, 45), (47, 54, 2, 7, 4, 55, 0), (43, 48, 3, 6, 1, 49, 46), (4, 8, 3, 51, 42, 41, 50), (1, 6, 11, 10), (13, 16, 24, 21), (3, 8, 15, 12), (6, 3, 12, 11), (7, 2, 16, 13), (2, 5, 9, 16), (4, 7, 13, 14), (5, 1, 10, 9), (8, 4, 14, 15), (20, 23, 31, 28), (16, 9, 17, 24), (14, 13, 21, 22), (9, 10, 18, 17), (15, 14, 22, 23), (10, 11, 19, 18), (12, 15, 23, 20), (11, 12, 20, 19), (31, 30, 38, 39), (19, 20, 28, 27), (21, 24, 32, 29), (24, 17, 25, 32), (22, 21, 29, 30), (17, 18, 26, 25), (23, 22, 30, 31), (18, 19, 27, 26), (40, 33, 56, 63), (26, 27, 35, 34), (28, 31, 39, 36), (27, 28, 36, 35), (29, 32, 40, 37), (32, 25, 33, 40), (30, 29, 37, 38), (25, 26, 34, 33), (57, 58, 59, 62, 61, 60, 63, 56), (38, 37, 60, 61), (33, 34, 57, 56), (39, 38, 61, 62), (34, 35, 58, 57), (36, 39, 62, 59), (35, 36, 59, 58), (37, 40, 63, 60)])
_k = {(41, 42): 0.83529, (44, 45): 0.83529}
me_cylinder_003.attributes.new('crease_edge', 'FLOAT', 'EDGE').data.foreach_set('value', [_k.get((min(e.vertices), max(e.vertices)), 0.0) for e in me_cylinder_003.edges])
_uv = me_cylinder_003.uv_layers.new(name='UVMap')
_uv.uv.foreach_set('vector', [0.7206, 0.1892, 0.7221, 0.195, 0.7237, 0.2007, 0.7195, 0.2018, 0.7152, 0.203, 0.7137, 0.1972, 0.7122, 0.1915, 0.7038, 0.206, 0.7095, 0.2045, 0.7152, 0.203, 0.7164, 0.2072, 0.7175, 0.2114, 0.7118, 0.2129, 0.706, 0.2145, 0.7374, 0.206, 0.7317, 0.2076, 0.7259, 0.2091, 0.7248, 0.2049, 0.7237, 0.2007, 0.7294, 0.1992, 0.7351, 0.1976, 0.7175, 0.2114, 0.7217, 0.2102, 0.7259, 0.2091, 0.7274, 0.2149, 0.729, 0.2206, 0.7206, 0.2229, 0.719, 0.2171, 0.4501, 0.1818, 0.461, 0.1718, 0.4658, 0.1808, 0.4606, 0.185, 0.7005, 0.1745, 0.6909, 0.1739, 0.6843, 0.1615, 0.7059, 0.1618, 0.4767, 0.1718, 0.4877, 0.1819, 0.4776, 0.1862, 0.4728, 0.1813, 0.461, 0.1718, 0.4767, 0.1718, 0.4728, 0.1813, 0.4658, 0.1808, 0.4766, 0.2061, 0.461, 0.206, 0.4648, 0.1966, 0.4718, 0.1971, 0.461, 0.206, 0.4501, 0.1958, 0.4603, 0.1916, 0.4648, 0.1966, 0.4877, 0.1961, 0.4766, 0.2061, 0.4718, 0.1971, 0.4772, 0.1928, 0.4501, 0.1958, 0.4501, 0.1818, 0.4606, 0.185, 0.4603, 0.1916, 0.4877, 0.1819, 0.4877, 0.1961, 0.4772, 0.1928, 0.4776, 0.1862, 0.4818, 0.192, 0.4744, 0.1988, 0.4704, 0.1911, 0.4729, 0.1891, 0.6909, 0.1739, 0.6836, 0.1799, 0.6691, 0.1754, 0.6843, 0.1615, 0.7065, 0.1818, 0.7005, 0.1745, 0.7059, 0.1618, 0.7204, 0.176, 0.6836, 0.1799, 0.6831, 0.189, 0.6691, 0.1949, 0.6691, 0.1754, 0.7067, 0.1908, 0.7065, 0.1818, 0.7204, 0.176, 0.721, 0.1951, 0.6831, 0.189, 0.6897, 0.1959, 0.6843, 0.2089, 0.6691, 0.1949, 0.6995, 0.1966, 0.7067, 0.1908, 0.721, 0.1951, 0.706, 0.209, 0.6897, 0.1959, 0.6995, 0.1966, 0.706, 0.209, 0.6843, 0.2089, 0.6564, 0.1875, 0.6572, 0.1875, 0.6577, 0.1881, 0.6563, 0.1883, 0.4818, 0.1825, 0.4818, 0.192, 0.4729, 0.1891, 0.4732, 0.186, 0.4563, 0.192, 0.4562, 0.1825, 0.4651, 0.1854, 0.4649, 0.1884, 0.4562, 0.1825, 0.4637, 0.1757, 0.4677, 0.1834, 0.4651, 0.1854, 0.4637, 0.1988, 0.4563, 0.192, 0.4649, 0.1884, 0.4671, 0.1908, 0.4637, 0.1757, 0.4743, 0.1757, 0.471, 0.1837, 0.4677, 0.1834, 0.4744, 0.1988, 0.4637, 0.1988, 0.4671, 0.1908, 0.4704, 0.1911, 0.4743, 0.1757, 0.4818, 0.1825, 0.4732, 0.186, 0.471, 0.1837, 0.6581, 0.1857, 0.6567, 0.1848, 0.6824, 0.1766, 0.6824, 0.196, 0.6557, 0.1858, 0.6553, 0.1864, 0.6543, 0.1863, 0.6551, 0.1851, 0.6556, 0.1871, 0.6564, 0.1875, 0.6563, 0.1883, 0.655, 0.1876, 0.6553, 0.1864, 0.6556, 0.1871, 0.655, 0.1876, 0.6543, 0.1863, 0.6577, 0.1873, 0.6574, 0.1863, 0.6581, 0.1857, 0.6584, 0.1871, 0.6574, 0.1863, 0.6566, 0.1858, 0.6567, 0.1848, 0.6581, 0.1857, 0.6572, 0.1875, 0.6577, 0.1873, 0.6584, 0.1871, 0.6577, 0.1881, 0.6566, 0.1858, 0.6557, 0.1858, 0.6551, 0.1851, 0.6567, 0.1848, 0.4712, 0.1826, 0.4741, 0.1852, 0.4741, 0.1889, 0.4712, 0.1914, 0.4672, 0.1914, 0.4643, 0.1889, 0.4643, 0.1852, 0.4672, 0.1826, 0.6577, 0.1881, 0.6584, 0.1871, 0.6675, 0.2097, 0.6462, 0.2101, 0.6567, 0.1848, 0.6551, 0.1851, 0.667, 0.1625, 0.6824, 0.1766, 0.6563, 0.1883, 0.6577, 0.1881, 0.6462, 0.2101, 0.6306, 0.1967, 0.6551, 0.1851, 0.6543, 0.1863, 0.6447, 0.1622, 0.667, 0.1625, 0.655, 0.1876, 0.6563, 0.1883, 0.6306, 0.1967, 0.6297, 0.1771, 0.6543, 0.1863, 0.655, 0.1876, 0.6297, 0.1771, 0.6447, 0.1622, 0.6584, 0.1871, 0.6581, 0.1857, 0.6824, 0.196, 0.6675, 0.2097])
me_cylinder_003.materials.append(mat_pizzaovenmat)
me_cylinder_003.update()

# ---- objects
ob_cube = bpy.data.objects.new('Cube', me_cube_001)
ob_cube_001 = bpy.data.objects.new('Cube.001', me_cube_002)
ob_cylinder_001 = bpy.data.objects.new('Cylinder.001', me_cylinder_001)
ob_cylinder = bpy.data.objects.new('Cylinder', me_cylinder)
ob_cylinder_002 = bpy.data.objects.new('Cylinder.002', me_cylinder_002)
ob_cylinder_003 = bpy.data.objects.new('Cylinder.003', me_cylinder_003)

# ---- transforms, parenting, visibility, modifiers, constraints
ob_cube.location = (0.0, 0.0, 0.0)
ob_cube.scale = (0.5517, 0.5517, 0.5517)
ob_cube_001.parent = ob_cube
ob_cube_001.matrix_parent_inverse = Matrix(((1.813, -0.0, -0.0, -0.0), (-0.0, 1.813, 0.0, 0.1377), (-0.0, -0.0, 1.813, 0.4577), (-0.0, 0.0, -0.0, 1.0)))
ob_cube_001.location = (0.0, -0.5148, 0.243)
ob_cube_001.scale = (0.5517, 0.5517, 0.5517)
ob_cylinder_001.parent = ob_cube
ob_cylinder_001.matrix_parent_inverse = Matrix(((1.813, -0.0, 0.0, -0.0), (-0.0, 1.813, -0.0, 0.0), (0.0, -0.0, 1.813, -0.0), (-0.0, 0.0, -0.0, 1.0)))
ob_cylinder_001.location = (-0.2938, -0.5257, -0.1269)
ob_cylinder_001.rotation_euler = (1.571, -0.0, 0.0)
ob_cylinder_001.scale = (0.1128, 0.1128, 0.1128)
ob_cylinder_001.color = (0.8, 0.8, 0.8, 1.0)
ob_cylinder.location = (0.5952, 0.07598, 0.5175)
ob_cylinder.rotation_euler = (-0.0, 1.571, 0.0)
ob_cylinder.scale = (0.2015, 0.2015, 0.05187)
_m = ob_cylinder.modifiers.new('Mirror', 'MIRROR')
_m.mirror_object = ob_cube
ob_cylinder_002.location = (0.5952, 0.07598, 0.5175)
ob_cylinder_002.rotation_euler = (-0.0, 1.571, 0.0)
ob_cylinder_002.scale = (0.2015, 0.2015, 0.05187)
_m = ob_cylinder_002.modifiers.new('Mirror', 'MIRROR')
_m.mirror_object = ob_cube
ob_cylinder_003.location = (0.6267, 0.07598, 0.5175)
ob_cylinder_003.rotation_euler = (-0.0, 1.571, 0.0)
ob_cylinder_003.scale = (0.2679, 0.2679, 0.06897)
_m = ob_cylinder_003.modifiers.new('Solidify', 'SOLIDIFY')
_m.thickness = 0.13
_m = ob_cylinder_003.modifiers.new('Mirror', 'MIRROR')
_m.mirror_object = ob_cube

# ---- collection membership
col_collection.objects.link(ob_cube)
col_collection.objects.link(ob_cube_001)
col_collection.objects.link(ob_cylinder_001)
col_collection.objects.link(ob_cylinder)
col_collection.objects.link(ob_cylinder_002)
col_collection.objects.link(ob_cylinder_003)

# ---- scene / render settings (as saved in the file)
scene.frame_start = 1; scene.frame_end = 250; scene.frame_set(23)
scene.render.engine = 'BLENDER_EEVEE_NEXT'
scene.cycles.sampling_pattern = 'TABULATED_SOBOL'
scene.cycles.use_light_tree = False
scene.view_settings.view_transform = 'Filmic'
bpy.context.view_layer.update()

# ---- added for rendering (the .blend has no active camera and no usable light): camera, sun
cam_auto = bpy.data.cameras.new('AutoCamera')
cam_auto.lens = 50.0
cam_auto.sensor_width = 36.0
cam_auto.clip_end = 1000.0
ob_auto_camera = bpy.data.objects.new('AutoCamera', cam_auto)
scene.collection.objects.link(ob_auto_camera)
ob_auto_camera.location = (2.51246, -3.00446, 2.18091)
ob_auto_camera.rotation_euler = (1.09748, -7.21219e-08, 0.694738)
scene.camera = ob_auto_camera
light_auto_sun = bpy.data.lights.new('AutoSun', 'SUN')
light_auto_sun.energy = 3.0
light_auto_sun.angle = 0.0523599
ob_auto_sun = bpy.data.objects.new('AutoSun', light_auto_sun)
scene.collection.objects.link(ob_auto_sun)
ob_auto_sun.rotation_euler = (0.872665, 0.174533, 0.523599)
bpy.context.view_layer.update()
